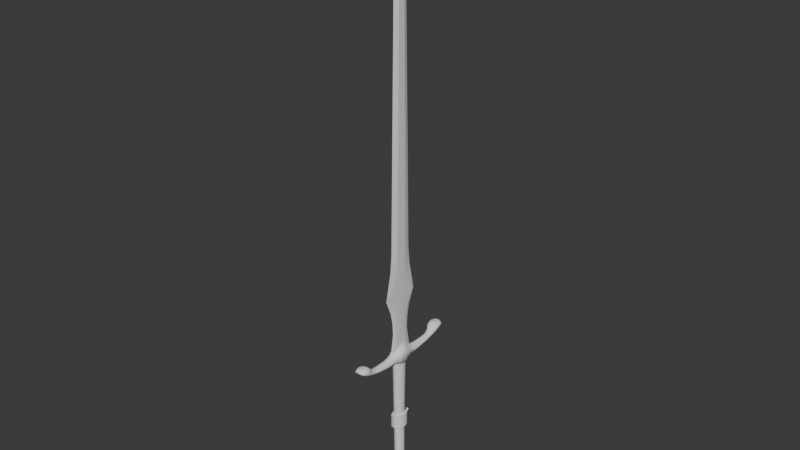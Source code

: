 # Source: sword.blend  (saved by Blender 4.0.36; exported with 4.5.12 LTS)
import bpy
from mathutils import Matrix  # noqa: F401  (used for matrix-valued properties, if any)

bpy.ops.wm.read_factory_settings(use_empty=True)
scene = bpy.context.scene
scene.name = 'Scene'

# ---- collections
col_collection = bpy.data.collections.new('Collection'); scene.collection.children.link(col_collection)

# ---- node groups
ng_auto_smooth = bpy.data.node_groups.new('Auto Smooth', 'GeometryNodeTree')
_s = ng_auto_smooth.interface.new_socket(name='Geometry', in_out='OUTPUT', socket_type='NodeSocketGeometry')
_s = ng_auto_smooth.interface.new_socket(name='Geometry', in_out='INPUT', socket_type='NodeSocketGeometry')
_s = ng_auto_smooth.interface.new_socket(name='Angle', in_out='INPUT', socket_type='NodeSocketFloat')
_s.subtype = 'ANGLE'
_s.min_value = 0.0
_s.max_value = 3.142
ng_auto_smooth.is_modifier = True
_N = ng_auto_smooth.nodes; _L = ng_auto_smooth.links
n0 = _N.new('NodeGroupOutput'); n0.name = 'Group Output'; n0.location = (480, -100)
n1 = _N.new('NodeGroupInput'); n1.name = 'Group Input'; n1.location = (-420, -300)
n2 = _N.new('NodeGroupInput'); n2.name = 'Group Input.001'; n2.location = (-60, -100)
n3 = _N.new('GeometryNodeSetShadeSmooth'); n3.name = 'Set Shade Smooth'; n3.location = (120, -100)
n3.domain = 'EDGE'
n4 = _N.new('GeometryNodeSetShadeSmooth'); n4.name = 'Set Shade Smooth.001'; n4.location = (300, -100)
n5 = _N.new('GeometryNodeInputMeshEdgeAngle'); n5.name = 'Edge Angle'; n5.location = (-420, -220)
n6 = _N.new('GeometryNodeInputEdgeSmooth'); n6.name = 'Is Edge Smooth'; n6.location = (-60, -160)
n7 = _N.new('GeometryNodeInputShadeSmooth'); n7.name = 'Is Face Smooth'; n7.location = (-240, -340)
n8 = _N.new('FunctionNodeBooleanMath'); n8.name = 'Boolean Math'; n8.location = (-60, -220)
n9 = _N.new('FunctionNodeCompare'); n9.name = 'Compare'; n9.location = (-240, -180)
n9.operation = 'LESS_EQUAL'
_L.new(n5.outputs[0], n9.inputs[0])
_L.new(n4.outputs[0], n0.inputs[0])
_L.new(n1.outputs[1], n9.inputs[1])
_L.new(n9.outputs[0], n8.inputs[0])
_L.new(n7.outputs[0], n8.inputs[1])
_L.new(n2.outputs[0], n3.inputs[0])
_L.new(n6.outputs[0], n3.inputs[1])
_L.new(n3.outputs[0], n4.inputs[0])
_L.new(n8.outputs[0], n3.inputs[2])
n0.is_active_output = True

# ---- world
world_world = bpy.data.worlds.new('World'); scene.world = world_world
world_world.use_nodes = True; world_world.node_tree.nodes.clear()
_N = world_world.node_tree.nodes; _L = world_world.node_tree.links
n0 = _N.new('ShaderNodeOutputWorld'); n0.name = 'World Output'; n0.location = (300, 300)
n1 = _N.new('ShaderNodeBackground'); n1.name = 'Background'; n1.location = (10, 300)
n1.inputs[0].default_value = (0.05088, 0.05088, 0.05088, 1.0)
_L.new(n1.outputs[0], n0.inputs[0])
n0.is_active_output = True
world_world.color = (0.05088, 0.05088, 0.05088)
world_world.use_sun_shadow = False
world_world.sun_shadow_jitter_overblur = 0.0

# ---- meshes
me_cylinder_001 = bpy.data.meshes.new('Cylinder.001')
me_cylinder_001.from_pydata([(-0.009634, -1.039e-08, 0.08082), (-0.009634, 3.54e-08, -0.222), (-0.004817, -0.01839, 0.08082), (-0.004817, -0.01168, -0.222), (0.004817, -0.01839, 0.08082), (0.004817, -0.01168, -0.222), (0.009634, -4.778e-09, 0.08082), (0.009634, 4.033e-08, -0.222), (0.004817, 0.01839, 0.08082), (0.004817, 0.01168, -0.222), (-0.004817, 0.01839, 0.08082), (-0.004817, 0.01168, -0.222), (0.004064, -1.511e-07, 1.006), (0.004064, -1.155e-08, 0.08174), (7.574e-08, 0.03577, 0.2538), (3.344e-07, 0.003473, 1.028), (0.004064, -1.435e-07, 0.9557), (0.004064, -3.294e-08, 0.2234), (0.004064, -4.213e-08, 0.2843), (0.004064, -4.8e-08, 0.3231), (0.004064, -2.782e-08, 0.1895), (0.004064, -1.968e-08, 0.1356), (0.0, -1.558e-07, 1.033), (0.004064, -2.375e-08, 0.1625), (0.004064, 0.001948, 1.006), (3.263e-07, 0.007731, 1.006), (2.062e-08, 0.03091, 0.08174), (0.004064, 0.01502, 0.08174), (0.002166, 0.02223, 0.2538), (0.004064, -3.753e-08, 0.2538), (0.004064, 0.0008254, 1.027), (0.004064, -1.544e-07, 1.028), (0.004064, 0.006527, 0.9557), (3.083e-07, 0.01583, 0.9557), (0.0007263, 0.03884, 0.2234), (6.457e-08, 0.04217, 0.2234), (8.691e-08, 0.02937, 0.2843), (0.002927, 0.01354, 0.2843), (1.002e-07, 0.026, 0.3231), (0.004064, 0.01227, 0.3231), (0.002181, 0.02086, 0.1895), (5.614e-08, 0.02874, 0.1895), (3.989e-08, 0.02205, 0.1356), (0.002435, 0.01494, 0.1356), (4.842e-08, 0.02333, 0.1625), (0.002233, 0.01554, 0.1625), (-0.004064, -1.527e-07, 1.006), (-0.004064, -1.313e-08, 0.08174), (-0.004064, -1.451e-07, 0.9557), (-0.004064, -3.452e-08, 0.2234), (-0.004064, -4.371e-08, 0.2843), (-0.004064, -4.958e-08, 0.3231), (-0.004064, -2.94e-08, 0.1895), (-0.004064, -2.127e-08, 0.1356), (-0.004064, -2.533e-08, 0.1625), (-0.004064, 0.001948, 1.006), (-0.004064, 0.01502, 0.08174), (-0.002166, 0.02223, 0.2538), (-0.004064, -3.912e-08, 0.2538), (-0.004064, 0.0008254, 1.027), (-0.004064, -1.56e-07, 1.028), (-0.004064, 0.006527, 0.9557), (-0.0007262, 0.03884, 0.2234), (-0.002927, 0.01354, 0.2843), (-0.004064, 0.01227, 0.3231), (-0.002181, 0.02086, 0.1895), (-0.002435, 0.01494, 0.1356), (-0.002233, 0.01554, 0.1625), (8.967e-08, -0.03577, 0.2538), (3.358e-07, -0.003473, 1.028), (0.004064, -0.001948, 1.006), (3.293e-07, -0.007731, 1.006), (3.265e-08, -0.03091, 0.08174), (0.004064, -0.01502, 0.08174), (0.002166, -0.02223, 0.2538), (0.004064, -0.0008257, 1.027), (0.004064, -0.006528, 0.9557), (3.145e-07, -0.01583, 0.9557), (0.0007263, -0.03884, 0.2234), (8.1e-08, -0.04217, 0.2234), (9.834e-08, -0.02937, 0.2843), (0.002927, -0.01354, 0.2843), (1.104e-07, -0.026, 0.3231), (0.004064, -0.01227, 0.3231), (0.002181, -0.02086, 0.1895), (6.733e-08, -0.02874, 0.1895), (4.848e-08, -0.02205, 0.1356), (0.002435, -0.01494, 0.1356), (5.75e-08, -0.02333, 0.1625), (0.002233, -0.01554, 0.1625), (-0.004064, -0.001948, 1.006), (-0.004064, -0.01502, 0.08174), (-0.002166, -0.02223, 0.2538), (-0.004064, -0.0008257, 1.027), (-0.004064, -0.006528, 0.9557), (-0.0007262, -0.03884, 0.2234), (-0.002927, -0.01354, 0.2843), (-0.004064, -0.01227, 0.3231), (-0.002181, -0.02086, 0.1895), (-0.002435, -0.01494, 0.1356), (-0.002233, -0.01554, 0.1625), (0.008802, 0.02592, 0.08081), (0.005395, 0.02592, 0.09043), (0.003409, 0.02592, 0.06834), (0.008802, 0.02592, 0.07259), (0.008829, 0.01296, 0.09686), (0.01401, 0.01296, 0.08665), (0.01308, 0.01296, 0.069), (0.007053, 0.01296, 0.06633), (0.01401, -1.159e-08, 0.09482), (0.008832, -1.433e-08, 0.1063), (0.008388, -8.403e-09, 0.06647), (0.01559, -7.384e-09, 0.06901), (0.00836, 0.07273, 0.07943), (0.003333, 0.07171, 0.08533), (0.003374, 0.07379, 0.07331), (0.007493, 0.07327, 0.07631), (0.008802, 0.04837, 0.07399), (0.00339, 0.04837, 0.06986), (0.003357, 0.04837, 0.08555), (0.008802, 0.04837, 0.0778), (0.003401, 0.03715, 0.06949), (0.008802, 0.03715, 0.07369), (1.327e-08, 0.1055, 0.1038), (0.003375, 0.03715, 0.08741), (0.008802, 0.03715, 0.07821), (1.269e-08, 0.1005, 0.09901), (0.008074, 0.09005, 0.08356), (0.00257, 0.0895, 0.08747), (0.002624, 0.09335, 0.07773), (0.008074, 0.09136, 0.08124), (1.132e-08, 0.09717, 0.0928), (1.846e-08, 0.04837, 0.08555), (1.107e-08, 0.0895, 0.08747), (0.01055, 0.1028, 0.09093), (0.005, 0.09717, 0.0928), (0.005068, 0.1135, 0.08654), (0.01055, 0.1086, 0.08856), (1.384e-08, 0.07171, 0.08533), (3.463e-08, -1.605e-08, 0.1063), (2.904e-08, 0.01296, 0.09686), (0.01234, 0.1072, 0.09938), (0.007348, 0.1005, 0.09901), (0.007415, 0.1304, 0.1007), (0.01234, 0.1228, 0.1002), (2.125e-08, 0.03715, 0.08741), (2.442e-08, 0.02592, 0.09043), (0.003587, 0.1055, 0.1038), (0.009198, 0.1122, 0.1042), (0.009198, 0.1179, 0.1045), (0.003656, 0.1253, 0.1049), (1.722e-08, 0.02592, 0.06834), (1.541e-08, 0.03715, 0.06949), (1.856e-08, 0.01296, 0.06472), (2.109e-08, -9.772e-09, 0.06472), (9.521e-09, 0.07379, 0.07331), (7.152e-09, 0.09335, 0.07773), (1.334e-08, 0.04837, 0.06986), (6.091e-09, 0.1135, 0.08654), (7.414e-09, 0.1304, 0.1007), (9.774e-09, 0.1253, 0.1049), (-0.008802, 0.02592, 0.08081), (-0.005394, 0.02592, 0.09043), (-0.003409, 0.02592, 0.06834), (-0.008802, 0.02592, 0.07259), (-0.008829, 0.01296, 0.09686), (-0.01401, 0.01296, 0.08665), (-0.01308, 0.01296, 0.069), (-0.007053, 0.01296, 0.06633), (-0.01401, -1.705e-08, 0.09482), (-0.008832, -1.777e-08, 0.1063), (-0.008388, -1.167e-08, 0.06647), (-0.01559, -1.346e-08, 0.06901), (-0.00836, 0.07273, 0.07943), (-0.003332, 0.07171, 0.08533), (-0.003374, 0.07379, 0.07331), (-0.007493, 0.07327, 0.07631), (-0.008802, 0.04837, 0.07399), (-0.00339, 0.04837, 0.06986), (-0.003357, 0.04837, 0.08555), (-0.008802, 0.04837, 0.0778), (-0.003401, 0.03715, 0.06949), (-0.008802, 0.03715, 0.07369), (-0.003375, 0.03715, 0.08741), (-0.008802, 0.03715, 0.07821), (-0.008074, 0.09005, 0.08356), (-0.00257, 0.0895, 0.08747), (-0.002624, 0.09335, 0.07773), (-0.008074, 0.09136, 0.08124), (-0.01055, 0.1028, 0.09093), (-0.005, 0.09717, 0.0928), (-0.005068, 0.1135, 0.08654), (-0.01055, 0.1086, 0.08856), (-0.01234, 0.1072, 0.09938), (-0.007348, 0.1005, 0.09901), (-0.007415, 0.1304, 0.1007), (-0.01234, 0.1228, 0.1002), (-0.003587, 0.1055, 0.1038), (-0.009198, 0.1122, 0.1042), (-0.009198, 0.1179, 0.1045), (-0.003656, 0.1253, 0.1049), (0.008802, -0.02592, 0.08081), (0.005395, -0.02592, 0.09043), (0.003409, -0.02592, 0.06834), (0.008802, -0.02592, 0.07259), (0.008829, -0.01296, 0.09686), (0.01401, -0.01296, 0.08665), (0.01308, -0.01296, 0.069), (0.007053, -0.01296, 0.06633), (0.00836, -0.07273, 0.07943), (0.003333, -0.07171, 0.08533), (0.003374, -0.07379, 0.07331), (0.007493, -0.07327, 0.07631), (0.008802, -0.04837, 0.07399), (0.00339, -0.04837, 0.06986), (0.003357, -0.04837, 0.08555), (0.008802, -0.04837, 0.0778), (0.003401, -0.03715, 0.06949), (0.008802, -0.03715, 0.07369), (5.437e-08, -0.1055, 0.1038), (0.003375, -0.03715, 0.08741), (0.008802, -0.03715, 0.07821), (5.183e-08, -0.1005, 0.09901), (0.008074, -0.09005, 0.08356), (0.00257, -0.0895, 0.08747), (0.002624, -0.09335, 0.07773), (0.008074, -0.09136, 0.08124), (4.916e-08, -0.09717, 0.0928), (3.729e-08, -0.04837, 0.08555), (4.593e-08, -0.0895, 0.08747), (0.01055, -0.1028, 0.09093), (0.005, -0.09717, 0.0928), (0.005068, -0.1135, 0.08654), (0.01055, -0.1086, 0.08856), (4.177e-08, -0.07171, 0.08533), (3.408e-08, -0.01296, 0.09686), (0.01234, -0.1072, 0.09938), (0.007348, -0.1005, 0.09901), (0.007415, -0.1304, 0.1007), (0.01234, -0.1228, 0.1002), (3.571e-08, -0.03715, 0.08741), (3.451e-08, -0.02592, 0.09043), (0.003587, -0.1055, 0.1038), (0.009198, -0.1122, 0.1042), (0.009198, -0.1179, 0.1045), (0.003656, -0.1253, 0.1049), (2.732e-08, -0.02592, 0.06834), (2.987e-08, -0.03715, 0.06949), (2.361e-08, -0.01296, 0.06472), (3.826e-08, -0.07379, 0.07331), (4.35e-08, -0.09335, 0.07773), (3.218e-08, -0.04837, 0.06986), (5.031e-08, -0.1135, 0.08654), (5.818e-08, -0.1304, 0.1007), (5.858e-08, -0.1253, 0.1049), (-0.008802, -0.02592, 0.08081), (-0.005394, -0.02592, 0.09043), (-0.003409, -0.02592, 0.06834), (-0.008802, -0.02592, 0.07259), (-0.008829, -0.01296, 0.09686), (-0.01401, -0.01296, 0.08665), (-0.01308, -0.01296, 0.069), (-0.007053, -0.01296, 0.06633), (-0.00836, -0.07273, 0.07943), (-0.003332, -0.07171, 0.08533), (-0.003374, -0.07379, 0.07331), (-0.007493, -0.07327, 0.07631), (-0.008802, -0.04837, 0.07399), (-0.00339, -0.04837, 0.06986), (-0.003357, -0.04837, 0.08555), (-0.008802, -0.04837, 0.0778), (-0.003401, -0.03715, 0.06949), (-0.008802, -0.03715, 0.07369), (-0.003375, -0.03715, 0.08741), (-0.008802, -0.03715, 0.07821), (-0.008074, -0.09005, 0.08356), (-0.00257, -0.0895, 0.08747), (-0.002624, -0.09335, 0.07773), (-0.008074, -0.09136, 0.08124), (-0.01055, -0.1028, 0.09093), (-0.005, -0.09717, 0.0928), (-0.005068, -0.1135, 0.08654), (-0.01055, -0.1086, 0.08856), (-0.01234, -0.1072, 0.09938), (-0.007348, -0.1005, 0.09901), (-0.007415, -0.1304, 0.1007), (-0.01234, -0.1228, 0.1002), (-0.003587, -0.1055, 0.1038), (-0.009198, -0.1122, 0.1042), (-0.009198, -0.1179, 0.1045), (-0.003656, -0.1253, 0.1049), (-0.01435, 1.357e-08, -0.0665), (-0.01435, 1.821e-08, -0.09727), (-0.007177, -0.0205, -0.0665), (-0.007177, -0.0205, -0.09727), (0.007177, -0.0205, -0.0665), (0.007177, -0.0205, -0.09727), (0.01435, 2.122e-08, -0.0665), (0.01435, 2.587e-08, -0.09727), (0.007177, 0.0205, -0.0665), (0.007177, 0.0205, -0.09727), (-0.007177, 0.0205, -0.0665), (-0.007177, 0.0205, -0.09727), (-0.0123, 3.665e-08, -0.2151), (-0.0123, 3.791e-08, -0.2235), (-0.00615, -0.01378, -0.2151), (-0.00615, -0.01378, -0.2235), (0.00615, -0.01378, -0.2151), (0.00615, -0.01378, -0.2235), (0.0123, 4.283e-08, -0.2151), (0.0123, 4.409e-08, -0.2235), (0.00615, 0.01378, -0.2151), (0.00615, 0.01378, -0.2235), (-0.00615, 0.01378, -0.2151), (-0.00615, 0.01378, -0.2235), (0.01708, 0.01657, -0.2485), (0.01195, 0.01088, -0.2297), (0.008103, 0.007449, -0.2215), (0.007704, 0.007577, -0.2675), (0.01333, 0.01282, -0.2613), (0.0161, 0.01559, -0.2549), (0.01534, 0.01492, -0.2387), (-8.899e-08, 4.124e-08, -0.2731), (0.00981, 4.23e-08, -0.2675), (0.01813, 4.298e-08, -0.2613), (0.02159, 4.27e-08, -0.2549), (0.02354, 4.16e-08, -0.2451), (0.01871, 3.924e-08, -0.2357), (0.01458, 3.706e-08, -0.2266), (0.00981, 3.535e-08, -0.2215), (-8.908e-08, 0.00981, -0.2675), (-8.867e-08, 0.01813, -0.2613), (-8.724e-08, 0.0214, -0.2549), (-8.442e-08, 0.02335, -0.2451), (-8.066e-08, 0.02014, -0.2355), (-7.686e-08, 0.01518, -0.2268), (-7.407e-08, 0.00981, -0.2215), (-7.152e-08, 3.314e-08, -0.2195), (-0.01708, 0.01657, -0.2485), (-0.01195, 0.01088, -0.2297), (-0.008103, 0.007449, -0.2215), (-0.007704, 0.007577, -0.2675), (-0.01333, 0.01282, -0.2613), (-0.0161, 0.01559, -0.2549), (-0.01534, 0.01492, -0.2387), (-0.00981, 3.848e-08, -0.2675), (-0.01813, 3.593e-08, -0.2613), (-0.02159, 3.429e-08, -0.2549), (-0.02354, 3.243e-08, -0.2451), (-0.01871, 3.195e-08, -0.2357), (-0.01458, 3.138e-08, -0.2266), (-0.00981, 3.153e-08, -0.2215), (0.01708, -0.01657, -0.2485), (0.01195, -0.01088, -0.2297), (0.008103, -0.007449, -0.2215), (0.007704, -0.007577, -0.2675), (0.01333, -0.01282, -0.2613), (0.0161, -0.01559, -0.2549), (0.01534, -0.01492, -0.2387), (-8.526e-08, -0.00981, -0.2675), (-8.161e-08, -0.01813, -0.2613), (-7.89e-08, -0.0214, -0.2549), (-7.533e-08, -0.02335, -0.2451), (-7.282e-08, -0.02014, -0.2355), (-7.095e-08, -0.01518, -0.2268), (-7.025e-08, -0.00981, -0.2215), (-0.01708, -0.01657, -0.2485), (-0.01195, -0.01088, -0.2297), (-0.008103, -0.007449, -0.2215), (-0.007704, -0.007577, -0.2675), (-0.01333, -0.01282, -0.2613), (-0.0161, -0.01559, -0.2549), (-0.01534, -0.01492, -0.2387)], [], [(0, 1, 3, 2), (2, 3, 5, 4), (4, 5, 7, 6), (6, 7, 9, 8), (8, 9, 11, 10), (10, 11, 1, 0), (18, 29, 28, 37), (16, 19, 39, 32), (12, 16, 32, 24), (21, 13, 27, 43), (37, 28, 14, 36), (17, 20, 40, 34), (19, 18, 37, 39), (20, 23, 45, 40), (31, 30, 15, 22), (29, 17, 34, 28), (24, 25, 15, 30), (23, 21, 43, 45), (12, 24, 30, 31), (43, 27, 26, 42), (24, 32, 33, 25), (28, 34, 35, 14), (39, 37, 36, 38), (32, 39, 38, 33), (34, 40, 41, 35), (45, 43, 42, 44), (40, 45, 44, 41), (50, 63, 57, 58), (48, 61, 64, 51), (46, 55, 61, 48), (53, 66, 56, 47), (63, 36, 14, 57), (49, 62, 65, 52), (51, 64, 63, 50), (52, 65, 67, 54), (60, 22, 15, 59), (58, 57, 62, 49), (55, 59, 15, 25), (54, 67, 66, 53), (46, 60, 59, 55), (66, 42, 26, 56), (55, 25, 33, 61), (57, 14, 35, 62), (64, 38, 36, 63), (61, 33, 38, 64), (62, 35, 41, 65), (67, 44, 42, 66), (65, 41, 44, 67), (18, 81, 74, 29), (16, 76, 83, 19), (12, 70, 76, 16), (21, 87, 73, 13), (81, 80, 68, 74), (17, 78, 84, 20), (19, 83, 81, 18), (20, 84, 89, 23), (31, 22, 69, 75), (29, 74, 78, 17), (70, 75, 69, 71), (23, 89, 87, 21), (12, 31, 75, 70), (87, 86, 72, 73), (70, 71, 77, 76), (74, 68, 79, 78), (83, 82, 80, 81), (76, 77, 82, 83), (78, 79, 85, 84), (89, 88, 86, 87), (84, 85, 88, 89), (50, 58, 92, 96), (48, 51, 97, 94), (46, 48, 94, 90), (53, 47, 91, 99), (96, 92, 68, 80), (49, 52, 98, 95), (51, 50, 96, 97), (52, 54, 100, 98), (60, 93, 69, 22), (58, 49, 95, 92), (90, 71, 69, 93), (54, 53, 99, 100), (46, 90, 93, 60), (99, 91, 72, 86), (90, 94, 77, 71), (92, 95, 79, 68), (97, 96, 80, 82), (94, 97, 82, 77), (95, 98, 85, 79), (100, 99, 86, 88), (98, 100, 88, 85), (140, 139, 110, 105), (101, 104, 122, 125), (154, 153, 108, 111), (109, 112, 107, 106), (138, 114, 128, 133), (132, 119, 114, 138), (145, 124, 119, 132), (125, 122, 117, 120), (133, 128, 135, 131), (153, 151, 103, 108), (146, 140, 105, 102), (106, 107, 104, 101), (131, 135, 142, 126), (113, 116, 130, 127), (120, 117, 116, 113), (126, 142, 147, 123), (127, 130, 137, 134), (141, 144, 149, 148), (134, 137, 144, 141), (102, 105, 106, 101), (108, 103, 104, 107), (111, 108, 107, 112), (105, 110, 109, 106), (122, 104, 103, 121), (120, 113, 114, 119), (116, 117, 118, 115), (125, 120, 119, 124), (117, 122, 121, 118), (101, 125, 124, 102), (130, 116, 115, 129), (113, 127, 128, 114), (137, 130, 129, 136), (136, 158, 159, 143), (143, 159, 160, 150), (144, 137, 136, 143), (134, 141, 142, 135), (143, 150, 149, 144), (147, 142, 141, 148), (146, 102, 124, 145), (129, 156, 158, 136), (115, 155, 156, 129), (103, 151, 152, 121), (118, 157, 155, 115), (121, 152, 157, 118), (147, 150, 160, 123), (150, 147, 148, 149), (128, 127, 134, 135), (140, 165, 170, 139), (161, 184, 182, 164), (154, 171, 168, 153), (169, 166, 167, 172), (138, 133, 186, 174), (132, 138, 174, 179), (145, 132, 179, 183), (184, 180, 177, 182), (133, 131, 190, 186), (153, 168, 163, 151), (146, 162, 165, 140), (166, 161, 164, 167), (131, 126, 194, 190), (173, 185, 188, 176), (180, 173, 176, 177), (126, 123, 197, 194), (185, 189, 192, 188), (193, 198, 199, 196), (189, 193, 196, 192), (162, 161, 166, 165), (168, 167, 164, 163), (171, 172, 167, 168), (165, 166, 169, 170), (182, 181, 163, 164), (180, 179, 174, 173), (176, 175, 178, 177), (184, 183, 179, 180), (177, 178, 181, 182), (161, 162, 183, 184), (188, 187, 175, 176), (173, 174, 186, 185), (192, 191, 187, 188), (191, 195, 159, 158), (195, 200, 160, 159), (196, 195, 191, 192), (189, 190, 194, 193), (195, 196, 199, 200), (197, 198, 193, 194), (146, 145, 183, 162), (187, 191, 158, 156), (175, 187, 156, 155), (163, 181, 152, 151), (178, 175, 155, 157), (181, 178, 157, 152), (197, 123, 160, 200), (200, 199, 198, 197), (186, 190, 189, 185), (235, 205, 110, 139), (201, 221, 218, 204), (154, 111, 208, 248), (109, 206, 207, 112), (234, 229, 224, 210), (228, 234, 210, 215), (240, 228, 215, 220), (221, 216, 213, 218), (229, 227, 231, 224), (248, 208, 203, 246), (241, 202, 205, 235), (206, 201, 204, 207), (227, 222, 237, 231), (209, 223, 226, 212), (216, 209, 212, 213), (222, 219, 242, 237), (223, 230, 233, 226), (236, 243, 244, 239), (230, 236, 239, 233), (202, 201, 206, 205), (208, 207, 204, 203), (111, 112, 207, 208), (205, 206, 109, 110), (218, 217, 203, 204), (216, 215, 210, 209), (212, 211, 214, 213), (221, 220, 215, 216), (213, 214, 217, 218), (201, 202, 220, 221), (226, 225, 211, 212), (209, 210, 224, 223), (233, 232, 225, 226), (232, 238, 253, 252), (238, 245, 254, 253), (239, 238, 232, 233), (230, 231, 237, 236), (238, 239, 244, 245), (242, 243, 236, 237), (241, 240, 220, 202), (225, 232, 252, 250), (211, 225, 250, 249), (203, 217, 247, 246), (214, 211, 249, 251), (217, 214, 251, 247), (242, 219, 254, 245), (245, 244, 243, 242), (224, 231, 230, 223), (235, 139, 170, 259), (255, 258, 272, 274), (154, 248, 262, 171), (169, 172, 261, 260), (234, 264, 276, 229), (228, 269, 264, 234), (240, 273, 269, 228), (274, 272, 267, 270), (229, 276, 280, 227), (248, 246, 257, 262), (241, 235, 259, 256), (260, 261, 258, 255), (227, 280, 284, 222), (263, 266, 278, 275), (270, 267, 266, 263), (222, 284, 287, 219), (275, 278, 282, 279), (283, 286, 289, 288), (279, 282, 286, 283), (256, 259, 260, 255), (262, 257, 258, 261), (171, 262, 261, 172), (259, 170, 169, 260), (272, 258, 257, 271), (270, 263, 264, 269), (266, 267, 268, 265), (274, 270, 269, 273), (267, 272, 271, 268), (255, 274, 273, 256), (278, 266, 265, 277), (263, 275, 276, 264), (282, 278, 277, 281), (281, 252, 253, 285), (285, 253, 254, 290), (286, 282, 281, 285), (279, 283, 284, 280), (285, 290, 289, 286), (287, 284, 283, 288), (241, 256, 273, 240), (277, 250, 252, 281), (265, 249, 250, 277), (257, 246, 247, 271), (268, 251, 249, 265), (271, 247, 251, 268), (287, 290, 254, 219), (290, 287, 288, 289), (276, 275, 279, 280), (291, 292, 294, 293), (293, 294, 296, 295), (295, 296, 298, 297), (297, 298, 300, 299), (294, 292, 302, 300, 298, 296), (299, 300, 302, 301), (301, 302, 292, 291), (291, 293, 295, 297, 299, 301), (303, 304, 306, 305), (305, 306, 308, 307), (307, 308, 310, 309), (309, 310, 312, 311), (306, 304, 314, 312, 310, 308), (311, 312, 314, 313), (313, 314, 304, 303), (303, 305, 307, 309, 311, 313), (326, 325, 320, 315), (324, 323, 318, 319), (327, 326, 315, 321), (325, 324, 319, 320), (328, 327, 321, 316), (321, 315, 333, 334), (320, 319, 331, 332), (323, 322, 318), (337, 329, 317, 336), (316, 321, 334, 335), (315, 320, 332, 333), (319, 318, 330, 331), (317, 316, 335, 336), (329, 328, 316, 317), (318, 322, 330), (348, 338, 343, 347), (346, 342, 341, 345), (349, 344, 338, 348), (347, 343, 342, 346), (350, 339, 344, 349), (344, 334, 333, 338), (343, 332, 331, 342), (345, 341, 322), (337, 336, 340, 351), (339, 335, 334, 344), (338, 333, 332, 343), (342, 331, 330, 341), (340, 336, 335, 339), (351, 340, 339, 350), (341, 330, 322), (326, 352, 357, 325), (324, 356, 355, 323), (327, 358, 352, 326), (325, 357, 356, 324), (328, 353, 358, 327), (358, 363, 362, 352), (357, 361, 360, 356), (323, 355, 322), (337, 365, 354, 329), (353, 364, 363, 358), (352, 362, 361, 357), (356, 360, 359, 355), (354, 365, 364, 353), (329, 354, 353, 328), (355, 359, 322), (348, 347, 371, 366), (346, 345, 369, 370), (349, 348, 366, 372), (347, 346, 370, 371), (350, 349, 372, 367), (372, 366, 362, 363), (371, 370, 360, 361), (345, 322, 369), (337, 351, 368, 365), (367, 372, 363, 364), (366, 371, 361, 362), (370, 369, 359, 360), (368, 367, 364, 365), (351, 350, 367, 368), (369, 322, 359)])
me_cylinder_001.polygons.foreach_set('use_smooth', [1, 1, 1, 1, 1, 1, 1, 1, 1, 1, 1, 1, 1, 1, 1, 1, 1, 1, 1, 1, 1, 1, 1, 1, 1, 1, 1, 1, 1, 1, 1, 1, 1, 1, 1, 1, 1, 1, 1, 1, 1, 1, 1, 1, 1, 1, 1, 1, 1, 1, 1, 1, 1, 1, 1, 1, 1, 1, 1, 1, 1, 1, 1, 1, 1, 1, 1, 1, 1, 1, 1, 1, 1, 1, 1, 1, 1, 1, 1, 1, 1, 1, 1, 1, 1, 1, 1, 1, 1, 1, 1, 1, 1, 1, 1, 1, 1, 1, 1, 1, 1, 1, 1, 1, 1, 1, 1, 1, 1, 1, 1, 1, 1, 1, 1, 1, 1, 1, 1, 1, 1, 1, 1, 1, 1, 1, 1, 1, 1, 1, 1, 1, 1, 1, 1, 1, 1, 1, 1, 1, 1, 1, 1, 1, 1, 1, 1, 1, 1, 1, 1, 1, 1, 1, 1, 1, 1, 1, 1, 1, 1, 1, 1, 1, 1, 1, 1, 1, 1, 1, 1, 1, 1, 1, 1, 1, 1, 1, 1, 1, 1, 1, 1, 1, 1, 1, 1, 1, 1, 1, 1, 1, 1, 1, 1, 1, 1, 1, 1, 1, 1, 1, 1, 1, 1, 1, 1, 1, 1, 1, 1, 1, 1, 1, 1, 1, 1, 1, 1, 1, 1, 1, 1, 1, 1, 1, 1, 1, 1, 1, 1, 1, 1, 1, 1, 1, 1, 1, 1, 1, 1, 1, 1, 1, 1, 1, 1, 1, 1, 1, 1, 1, 1, 1, 1, 1, 1, 1, 1, 1, 1, 1, 1, 1, 1, 1, 1, 1, 1, 1, 1, 1, 1, 1, 1, 1, 1, 1, 1, 1, 1, 1, 0, 1, 1, 0, 1, 1, 1, 1, 0, 1, 1, 0, 1, 1, 1, 1, 1, 1, 1, 1, 1, 1, 1, 1, 1, 1, 1, 1, 1, 1, 1, 1, 1, 1, 1, 1, 1, 1, 1, 1, 1, 1, 1, 1, 1, 1, 1, 1, 1, 1, 1, 1, 1, 1, 1, 1, 1, 1, 1, 1, 1, 1, 1, 1, 1, 1, 1, 1, 1, 1, 1, 1])
_k = set([(0, 2), (0, 10), (1, 3), (1, 11), (2, 4), (3, 5), (4, 6), (5, 7), (6, 8), (7, 9), (8, 10), (9, 11), (14, 35), (14, 36), (15, 22), (15, 25), (22, 69), (24, 30), (24, 32), (25, 33), (26, 42), (27, 43), (28, 34), (28, 37), (32, 39), (33, 38), (34, 40), (35, 41), (36, 38), (37, 39), (40, 45), (41, 44), (42, 44), (43, 45), (55, 59), (55, 61), (56, 66), (57, 62), (57, 63), (61, 64), (62, 65), (63, 64), (65, 67), (66, 67), (68, 79), (68, 80), (69, 71), (70, 75), (70, 76), (71, 77), (72, 86), (73, 87), (74, 78), (74, 81), (76, 83), (77, 82), (78, 84), (79, 85), (80, 82), (81, 83), (84, 89), (85, 88), (86, 88), (87, 89), (90, 93), (90, 94), (91, 99), (92, 95), (92, 96), (94, 97), (95, 98), (96, 97), (98, 100), (99, 100), (291, 293), (291, 301), (292, 294), (292, 302), (293, 295), (294, 296), (295, 297), (296, 298), (297, 299), (298, 300), (299, 301), (300, 302), (303, 305), (303, 313), (304, 306), (304, 314), (305, 307), (306, 308), (307, 309), (308, 310), (309, 311), (310, 312), (311, 313), (312, 314), (315, 326), (315, 333), (326, 352), (333, 338), (338, 348), (348, 366), (352, 362), (362, 366)])
me_cylinder_001.attributes.new('sharp_edge', 'BOOLEAN', 'EDGE').data.foreach_set('value', [ (min(e.vertices), max(e.vertices)) in _k for e in me_cylinder_001.edges])
_uv = me_cylinder_001.uv_layers.new(name='UVMap')
_uv.uv.foreach_set('vector', [1.0, 0.5, 1.0, 1.0, 0.8333, 1.0, 0.8333, 0.5, 0.8333, 0.5, 0.8333, 1.0, 0.6667, 1.0, 0.6667, 0.5, 0.6667, 0.5, 0.6667, 1.0, 0.5, 1.0, 0.5, 0.5, 0.5, 0.5, 0.5, 1.0, 0.3333, 1.0, 0.3333, 0.5, 0.3333, 0.5, 0.3333, 1.0, 0.1667, 1.0, 0.1667, 0.5, 0.1667, 0.5, 0.1667, 1.0, -8.941e-08, 1.0, -8.941e-08, 0.5, 0.5682, 0.75, 0.5767, 0.75, 0.5767, 0.9172, 0.5682, 0.8984, 0.3798, 0.75, 0.5573, 0.75, 0.5573, 0.9582, 0.3798, 0.9315, 0.375, 0.75, 0.3798, 0.75, 0.3798, 0.9315, 0.375, 0.8592, 0.6099, 0.75, 0.625, 0.75, 0.625, 0.9645, 0.6099, 0.9706, 0.5682, 0.8984, 0.5767, 0.9172, 0.5767, 1.0, 0.5682, 1.0, 0.5853, 0.75, 0.5948, 0.75, 0.5948, 0.9796, 0.5853, 0.9958, 0.5573, 0.75, 0.5682, 0.75, 0.5682, 0.8984, 0.5573, 0.9582, 0.5948, 0.75, 0.6023, 0.75, 0.6023, 0.9556, 0.5948, 0.9796, 0.375, 0.75, 0.375, 0.8592, 0.4188, 0.1603, 0.0, 0.0, 0.5767, 0.75, 0.5853, 0.75, 0.5853, 0.9958, 0.5767, 0.9172, 0.375, 0.0, 0.375, 0.1159, 0.4188, 0.1603, 0.375, 0.0, 0.6023, 0.75, 0.6099, 0.75, 0.6099, 0.9706, 0.6023, 0.9556, 0.375, 0.75, 0.375, 0.8592, 0.375, 0.8592, 0.375, 0.75, 0.6099, 0.04748, 0.6237, 0.0, 0.625, 0.1159, 0.6099, 0.1159, 0.375, 0.0, 0.3794, 0.0, 0.3798, 0.1159, 0.375, 0.1159, 0.5767, 0.9172, 0.5853, 0.9958, 0.5853, 1.0, 0.5767, 1.0, 0.5573, 0.9582, 0.5682, 0.8984, 0.5682, 1.0, 0.5573, 1.0, 0.3798, 0.0, 0.5571, 0.0, 0.5573, 0.1159, 0.3798, 0.1159, 0.5853, 0.9958, 0.5948, 0.9796, 0.5948, 1.0, 0.5853, 1.0, 0.6023, 0.9556, 0.6099, 0.9706, 0.6099, 1.0, 0.6023, 1.0, 0.5956, 0.05488, 0.6025, 0.04669, 0.6023, 0.1159, 0.5948, 0.1159, 0.5682, 0.75, 0.5682, 0.8984, 0.5767, 0.9172, 0.5767, 0.75, 0.3798, 0.75, 0.3798, 0.9315, 0.5573, 0.9582, 0.5573, 0.75, 0.375, 0.75, 0.375, 0.8592, 0.3798, 0.9315, 0.3798, 0.75, 0.6099, 0.75, 0.6099, 0.9706, 0.625, 0.9645, 0.625, 0.75, 0.5682, 0.8984, 0.5682, 1.0, 0.5767, 1.0, 0.5767, 0.9172, 0.5853, 0.75, 0.5853, 0.9958, 0.5948, 0.9796, 0.5948, 0.75, 0.5573, 0.75, 0.5573, 0.9582, 0.5682, 0.8984, 0.5682, 0.75, 0.5948, 0.75, 0.5948, 0.9796, 0.6023, 0.9556, 0.6023, 0.75, 0.375, 0.75, 0.0, 0.0, 0.4188, 0.1603, 0.375, 0.8592, 0.5767, 0.75, 0.5767, 0.9172, 0.5853, 0.9958, 0.5853, 0.75, 0.375, 0.0, 0.375, 0.0, 0.4188, 0.1603, 0.375, 0.1159, 0.6023, 0.75, 0.6023, 0.9556, 0.6099, 0.9706, 0.6099, 0.75, 0.375, 0.75, 0.375, 0.75, 0.375, 0.8592, 0.375, 0.8592, 0.6099, 0.04748, 0.6099, 0.1159, 0.625, 0.1159, 0.6237, 0.0, 0.375, 0.0, 0.375, 0.1159, 0.3798, 0.1159, 0.3794, 0.0, 0.5767, 0.9172, 0.5767, 1.0, 0.5853, 1.0, 0.5853, 0.9958, 0.5573, 0.9582, 0.5573, 1.0, 0.5682, 1.0, 0.5682, 0.8984, 0.3798, 0.0, 0.3798, 0.1159, 0.5573, 0.1159, 0.5571, 0.0, 0.5853, 0.9958, 0.5853, 1.0, 0.5948, 1.0, 0.5948, 0.9796, 0.6023, 0.9556, 0.6023, 1.0, 0.6099, 1.0, 0.6099, 0.9706, 0.5956, 0.05488, 0.5948, 0.1159, 0.6023, 0.1159, 0.6025, 0.04669, 0.5682, 0.75, 0.5682, 0.8984, 0.5767, 0.9172, 0.5767, 0.75, 0.3798, 0.75, 0.3798, 0.9315, 0.5573, 0.9582, 0.5573, 0.75, 0.375, 0.75, 0.375, 0.8592, 0.3798, 0.9315, 0.3798, 0.75, 0.6099, 0.75, 0.6099, 0.9706, 0.625, 0.9645, 0.625, 0.75, 0.5682, 0.8984, 0.5682, 1.0, 0.5767, 1.0, 0.5767, 0.9172, 0.5853, 0.75, 0.5853, 0.9958, 0.5948, 0.9796, 0.5948, 0.75, 0.5573, 0.75, 0.5573, 0.9582, 0.5682, 0.8984, 0.5682, 0.75, 0.5948, 0.75, 0.5948, 0.9796, 0.6023, 0.9556, 0.6023, 0.75, 0.375, 0.75, 0.0, 0.0, 0.4188, 0.1603, 0.375, 0.8592, 0.5767, 0.75, 0.5767, 0.9172, 0.5853, 0.9958, 0.5853, 0.75, 0.375, 0.0, 0.375, 0.0, 0.4188, 0.1603, 0.375, 0.1159, 0.6023, 0.75, 0.6023, 0.9556, 0.6099, 0.9706, 0.6099, 0.75, 0.375, 0.75, 0.375, 0.75, 0.375, 0.8592, 0.375, 0.8592, 0.6099, 0.04748, 0.6099, 0.1159, 0.625, 0.1159, 0.6237, 0.0, 0.375, 0.0, 0.375, 0.1159, 0.3798, 0.1159, 0.3794, 0.0, 0.5767, 0.9172, 0.5767, 1.0, 0.5853, 1.0, 0.5853, 0.9958, 0.5573, 0.9582, 0.5573, 1.0, 0.5682, 1.0, 0.5682, 0.8984, 0.3798, 0.0, 0.3798, 0.1159, 0.5573, 0.1159, 0.5571, 0.0, 0.5853, 0.9958, 0.5853, 1.0, 0.5948, 1.0, 0.5948, 0.9796, 0.6023, 0.9556, 0.6023, 1.0, 0.6099, 1.0, 0.6099, 0.9706, 0.5956, 0.05488, 0.5948, 0.1159, 0.6023, 0.1159, 0.6025, 0.04669, 0.5682, 0.75, 0.5767, 0.75, 0.5767, 0.9172, 0.5682, 0.8984, 0.3798, 0.75, 0.5573, 0.75, 0.5573, 0.9582, 0.3798, 0.9315, 0.375, 0.75, 0.3798, 0.75, 0.3798, 0.9315, 0.375, 0.8592, 0.6099, 0.75, 0.625, 0.75, 0.625, 0.9645, 0.6099, 0.9706, 0.5682, 0.8984, 0.5767, 0.9172, 0.5767, 1.0, 0.5682, 1.0, 0.5853, 0.75, 0.5948, 0.75, 0.5948, 0.9796, 0.5853, 0.9958, 0.5573, 0.75, 0.5682, 0.75, 0.5682, 0.8984, 0.5573, 0.9582, 0.5948, 0.75, 0.6023, 0.75, 0.6023, 0.9556, 0.5948, 0.9796, 0.375, 0.75, 0.375, 0.8592, 0.4188, 0.1603, 0.0, 0.0, 0.5767, 0.75, 0.5853, 0.75, 0.5853, 0.9958, 0.5767, 0.9172, 0.375, 0.0, 0.375, 0.1159, 0.4188, 0.1603, 0.375, 0.0, 0.6023, 0.75, 0.6099, 0.75, 0.6099, 0.9706, 0.6023, 0.9556, 0.375, 0.75, 0.375, 0.8592, 0.375, 0.8592, 0.375, 0.75, 0.6099, 0.04748, 0.6237, 0.0, 0.625, 0.1159, 0.6099, 0.1159, 0.375, 0.0, 0.3794, 0.0, 0.3798, 0.1159, 0.375, 0.1159, 0.5767, 0.9172, 0.5853, 0.9958, 0.5853, 1.0, 0.5767, 1.0, 0.5573, 0.9582, 0.5682, 0.8984, 0.5682, 1.0, 0.5573, 1.0, 0.3798, 0.0, 0.5571, 0.0, 0.5573, 0.1159, 0.3798, 0.1159, 0.5853, 0.9958, 0.5948, 0.9796, 0.5948, 1.0, 0.5853, 1.0, 0.6023, 0.9556, 0.6099, 0.9706, 0.6099, 1.0, 0.6023, 1.0, 0.5956, 0.05488, 0.6025, 0.04669, 0.6023, 0.1159, 0.5948, 0.1159, 0.1875, 0.625, 0.25, 0.625, 0.25, 0.6726, 0.1875, 0.6726, 0.4839, 1.0, 0.5768, 1.0, 0.5663, 1.0, 0.5033, 1.0, 0.75, 0.625, 0.8125, 0.625, 0.8133, 0.7269, 0.75, 0.7441, 0.4438, 0.875, 0.5992, 0.875, 0.5917, 0.9375, 0.4544, 0.9375, 0.125, 0.625, 0.125, 0.6717, 0.125, 0.664, 0.125, 0.625, 0.125, 0.625, 0.125, 0.6721, 0.125, 0.6717, 0.125, 0.625, 0.125, 0.625, 0.125, 0.6723, 0.125, 0.6721, 0.125, 0.625, 0.5033, 1.0, 0.5663, 1.0, 0.5591, 1.0, 0.4985, 1.0, 0.125, 0.625, 0.125, 0.664, 0.125, 0.6838, 0.125, 0.625, 0.8125, 0.625, 0.875, 0.625, 0.875, 0.6728, 0.8133, 0.7269, 0.125, 0.625, 0.1875, 0.625, 0.1875, 0.6726, 0.125, 0.6725, 0.4544, 0.9375, 0.5917, 0.9375, 0.5768, 1.0, 0.4839, 1.0, 0.125, 0.625, 0.125, 0.6838, 0.125, 0.6993, 0.125, 0.625, 0.4976, 1.0, 0.5627, 1.0, 0.5439, 1.0, 0.4903, 1.0, 0.4985, 1.0, 0.5591, 1.0, 0.5627, 1.0, 0.4976, 1.0, 0.125, 0.625, 0.125, 0.6993, 0.125, 0.6732, 0.125, 0.625, 0.4903, 1.0, 0.5439, 1.0, 0.5554, 1.0, 0.4734, 1.0, 0.4311, 1.0, 0.5619, 1.0, 0.5307, 1.0, 0.4592, 1.0, 0.4734, 1.0, 0.5554, 1.0, 0.5619, 1.0, 0.4311, 1.0, 0.375, 1.0, 0.375, 0.9375, 0.4544, 0.9375, 0.4839, 1.0, 0.6125, 0.9375, 0.625, 1.0, 0.5768, 1.0, 0.5917, 0.9375, 0.6145, 0.875, 0.6125, 0.9375, 0.5917, 0.9375, 0.5992, 0.875, 0.375, 0.9375, 0.375, 0.875, 0.4438, 0.875, 0.4544, 0.9375, 0.5663, 1.0, 0.5768, 1.0, 0.625, 1.0, 0.625, 1.0, 0.4985, 1.0, 0.4976, 1.0, 0.375, 1.0, 0.375, 1.0, 0.5627, 1.0, 0.5591, 1.0, 0.625, 1.0, 0.625, 1.0, 0.5033, 1.0, 0.4985, 1.0, 0.375, 1.0, 0.375, 1.0, 0.5591, 1.0, 0.5663, 1.0, 0.625, 1.0, 0.625, 1.0, 0.4839, 1.0, 0.5033, 1.0, 0.375, 1.0, 0.375, 1.0, 0.5439, 1.0, 0.5627, 1.0, 0.625, 1.0, 0.625, 1.0, 0.4976, 1.0, 0.4903, 1.0, 0.375, 1.0, 0.375, 1.0, 0.5554, 1.0, 0.5439, 1.0, 0.625, 1.0, 0.625, 1.0, 0.875, 0.6846, 0.875, 0.625, 0.875, 0.625, 0.875, 0.6999, 0.875, 0.6999, 0.875, 0.625, 0.875, 0.625, 0.875, 0.6741, 0.5619, 1.0, 0.5554, 1.0, 0.625, 1.0, 0.625, 1.0, 0.4734, 1.0, 0.4311, 1.0, 0.375, 1.0, 0.375, 1.0, 0.625, 1.0, 0.625, 1.0, 0.5307, 1.0, 0.5619, 1.0, 0.375, 1.0, 0.375, 1.0, 0.4311, 1.0, 0.4592, 1.0, 0.125, 0.625, 0.125, 0.6725, 0.125, 0.6723, 0.125, 0.625, 0.875, 0.6649, 0.875, 0.625, 0.875, 0.625, 0.875, 0.6846, 0.875, 0.6723, 0.875, 0.625, 0.875, 0.625, 0.875, 0.6649, 0.875, 0.6728, 0.875, 0.625, 0.875, 0.625, 0.875, 0.6727, 0.875, 0.6725, 0.875, 0.625, 0.875, 0.625, 0.875, 0.6723, 0.875, 0.6727, 0.875, 0.625, 0.875, 0.625, 0.875, 0.6725, 0.125, 0.6732, 0.875, 0.6741, 0.875, 0.625, 0.125, 0.625, 0.875, 0.6741, 0.125, 0.6732, 0.4592, 1.0, 0.5307, 1.0, 0.125, 0.664, 0.4903, 1.0, 0.4734, 1.0, 0.125, 0.6838, 0.1875, 0.625, 0.1875, 0.6726, 0.25, 0.6726, 0.25, 0.625, 0.4839, 1.0, 0.5033, 1.0, 0.5663, 1.0, 0.5768, 1.0, 0.75, 0.625, 0.75, 0.7441, 0.8133, 0.7269, 0.8125, 0.625, 0.4438, 0.875, 0.4544, 0.9375, 0.5917, 0.9375, 0.5992, 0.875, 0.125, 0.625, 0.125, 0.625, 0.125, 0.664, 0.125, 0.6717, 0.125, 0.625, 0.125, 0.625, 0.125, 0.6717, 0.125, 0.6721, 0.125, 0.625, 0.125, 0.625, 0.125, 0.6721, 0.125, 0.6723, 0.5033, 1.0, 0.4985, 1.0, 0.5591, 1.0, 0.5663, 1.0, 0.125, 0.625, 0.125, 0.625, 0.125, 0.6838, 0.125, 0.664, 0.8125, 0.625, 0.8133, 0.7269, 0.875, 0.6728, 0.875, 0.625, 0.125, 0.625, 0.125, 0.6725, 0.1875, 0.6726, 0.1875, 0.625, 0.4544, 0.9375, 0.4839, 1.0, 0.5768, 1.0, 0.5917, 0.9375, 0.125, 0.625, 0.125, 0.625, 0.125, 0.6993, 0.125, 0.6838, 0.4976, 1.0, 0.4903, 1.0, 0.5439, 1.0, 0.5627, 1.0, 0.4985, 1.0, 0.4976, 1.0, 0.5627, 1.0, 0.5591, 1.0, 0.125, 0.625, 0.125, 0.625, 0.125, 0.6732, 0.125, 0.6993, 0.4903, 1.0, 0.4734, 1.0, 0.5554, 1.0, 0.5439, 1.0, 0.4311, 1.0, 0.4592, 1.0, 0.5307, 1.0, 0.5619, 1.0, 0.4734, 1.0, 0.4311, 1.0, 0.5619, 1.0, 0.5554, 1.0, 0.375, 1.0, 0.4839, 1.0, 0.4544, 0.9375, 0.375, 0.9375, 0.6125, 0.9375, 0.5917, 0.9375, 0.5768, 1.0, 0.625, 1.0, 0.6145, 0.875, 0.5992, 0.875, 0.5917, 0.9375, 0.6125, 0.9375, 0.375, 0.9375, 0.4544, 0.9375, 0.4438, 0.875, 0.375, 0.875, 0.5663, 1.0, 0.625, 1.0, 0.625, 1.0, 0.5768, 1.0, 0.4985, 1.0, 0.375, 1.0, 0.375, 1.0, 0.4976, 1.0, 0.5627, 1.0, 0.625, 1.0, 0.625, 1.0, 0.5591, 1.0, 0.5033, 1.0, 0.375, 1.0, 0.375, 1.0, 0.4985, 1.0, 0.5591, 1.0, 0.625, 1.0, 0.625, 1.0, 0.5663, 1.0, 0.4839, 1.0, 0.375, 1.0, 0.375, 1.0, 0.5033, 1.0, 0.5439, 1.0, 0.625, 1.0, 0.625, 1.0, 0.5627, 1.0, 0.4976, 1.0, 0.375, 1.0, 0.375, 1.0, 0.4903, 1.0, 0.5554, 1.0, 0.625, 1.0, 0.625, 1.0, 0.5439, 1.0, 0.875, 0.6846, 0.875, 0.6999, 0.875, 0.625, 0.875, 0.625, 0.875, 0.6999, 0.875, 0.6741, 0.875, 0.625, 0.875, 0.625, 0.5619, 1.0, 0.625, 1.0, 0.625, 1.0, 0.5554, 1.0, 0.4734, 1.0, 0.375, 1.0, 0.375, 1.0, 0.4311, 1.0, 0.625, 1.0, 0.5619, 1.0, 0.5307, 1.0, 0.625, 1.0, 0.375, 1.0, 0.4592, 1.0, 0.4311, 1.0, 0.375, 1.0, 0.125, 0.625, 0.125, 0.625, 0.125, 0.6723, 0.125, 0.6725, 0.875, 0.6649, 0.875, 0.6846, 0.875, 0.625, 0.875, 0.625, 0.875, 0.6723, 0.875, 0.6649, 0.875, 0.625, 0.875, 0.625, 0.875, 0.6728, 0.875, 0.6727, 0.875, 0.625, 0.875, 0.625, 0.875, 0.6725, 0.875, 0.6723, 0.875, 0.625, 0.875, 0.625, 0.875, 0.6727, 0.875, 0.6725, 0.875, 0.625, 0.875, 0.625, 0.125, 0.6732, 0.125, 0.625, 0.875, 0.625, 0.875, 0.6741, 0.875, 0.6741, 0.5307, 1.0, 0.4592, 1.0, 0.125, 0.6732, 0.125, 0.664, 0.125, 0.6838, 0.4734, 1.0, 0.4903, 1.0, 0.1875, 0.625, 0.1875, 0.6726, 0.25, 0.6726, 0.25, 0.625, 0.4839, 1.0, 0.5033, 1.0, 0.5663, 1.0, 0.5768, 1.0, 0.75, 0.625, 0.75, 0.7441, 0.8133, 0.7269, 0.8125, 0.625, 0.4438, 0.875, 0.4544, 0.9375, 0.5917, 0.9375, 0.5992, 0.875, 0.125, 0.625, 0.125, 0.625, 0.125, 0.664, 0.125, 0.6717, 0.125, 0.625, 0.125, 0.625, 0.125, 0.6717, 0.125, 0.6721, 0.125, 0.625, 0.125, 0.625, 0.125, 0.6721, 0.125, 0.6723, 0.5033, 1.0, 0.4985, 1.0, 0.5591, 1.0, 0.5663, 1.0, 0.125, 0.625, 0.125, 0.625, 0.125, 0.6838, 0.125, 0.664, 0.8125, 0.625, 0.8133, 0.7269, 0.875, 0.6728, 0.875, 0.625, 0.125, 0.625, 0.125, 0.6725, 0.1875, 0.6726, 0.1875, 0.625, 0.4544, 0.9375, 0.4839, 1.0, 0.5768, 1.0, 0.5917, 0.9375, 0.125, 0.625, 0.125, 0.625, 0.125, 0.6993, 0.125, 0.6838, 0.4976, 1.0, 0.4903, 1.0, 0.5439, 1.0, 0.5627, 1.0, 0.4985, 1.0, 0.4976, 1.0, 0.5627, 1.0, 0.5591, 1.0, 0.125, 0.625, 0.125, 0.625, 0.125, 0.6732, 0.125, 0.6993, 0.4903, 1.0, 0.4734, 1.0, 0.5554, 1.0, 0.5439, 1.0, 0.4311, 1.0, 0.4592, 1.0, 0.5307, 1.0, 0.5619, 1.0, 0.4734, 1.0, 0.4311, 1.0, 0.5619, 1.0, 0.5554, 1.0, 0.375, 1.0, 0.4839, 1.0, 0.4544, 0.9375, 0.375, 0.9375, 0.6125, 0.9375, 0.5917, 0.9375, 0.5768, 1.0, 0.625, 1.0, 0.6145, 0.875, 0.5992, 0.875, 0.5917, 0.9375, 0.6125, 0.9375, 0.375, 0.9375, 0.4544, 0.9375, 0.4438, 0.875, 0.375, 0.875, 0.5663, 1.0, 0.625, 1.0, 0.625, 1.0, 0.5768, 1.0, 0.4985, 1.0, 0.375, 1.0, 0.375, 1.0, 0.4976, 1.0, 0.5627, 1.0, 0.625, 1.0, 0.625, 1.0, 0.5591, 1.0, 0.5033, 1.0, 0.375, 1.0, 0.375, 1.0, 0.4985, 1.0, 0.5591, 1.0, 0.625, 1.0, 0.625, 1.0, 0.5663, 1.0, 0.4839, 1.0, 0.375, 1.0, 0.375, 1.0, 0.5033, 1.0, 0.5439, 1.0, 0.625, 1.0, 0.625, 1.0, 0.5627, 1.0, 0.4976, 1.0, 0.375, 1.0, 0.375, 1.0, 0.4903, 1.0, 0.5554, 1.0, 0.625, 1.0, 0.625, 1.0, 0.5439, 1.0, 0.875, 0.6846, 0.875, 0.6999, 0.875, 0.625, 0.875, 0.625, 0.875, 0.6999, 0.875, 0.6741, 0.875, 0.625, 0.875, 0.625, 0.5619, 1.0, 0.625, 1.0, 0.625, 1.0, 0.5554, 1.0, 0.4734, 1.0, 0.375, 1.0, 0.375, 1.0, 0.4311, 1.0, 0.625, 1.0, 0.5619, 1.0, 0.5307, 1.0, 0.625, 1.0, 0.375, 1.0, 0.4592, 1.0, 0.4311, 1.0, 0.375, 1.0, 0.125, 0.625, 0.125, 0.625, 0.125, 0.6723, 0.125, 0.6725, 0.875, 0.6649, 0.875, 0.6846, 0.875, 0.625, 0.875, 0.625, 0.875, 0.6723, 0.875, 0.6649, 0.875, 0.625, 0.875, 0.625, 0.875, 0.6728, 0.875, 0.6727, 0.875, 0.625, 0.875, 0.625, 0.875, 0.6725, 0.875, 0.6723, 0.875, 0.625, 0.875, 0.625, 0.875, 0.6727, 0.875, 0.6725, 0.875, 0.625, 0.875, 0.625, 0.125, 0.6732, 0.125, 0.625, 0.875, 0.625, 0.875, 0.6741, 0.875, 0.6741, 0.5307, 1.0, 0.4592, 1.0, 0.125, 0.6732, 0.125, 0.664, 0.125, 0.6838, 0.4734, 1.0, 0.4903, 1.0, 0.1875, 0.625, 0.25, 0.625, 0.25, 0.6726, 0.1875, 0.6726, 0.4839, 1.0, 0.5768, 1.0, 0.5663, 1.0, 0.5033, 1.0, 0.75, 0.625, 0.8125, 0.625, 0.8133, 0.7269, 0.75, 0.7441, 0.4438, 0.875, 0.5992, 0.875, 0.5917, 0.9375, 0.4544, 0.9375, 0.125, 0.625, 0.125, 0.6717, 0.125, 0.664, 0.125, 0.625, 0.125, 0.625, 0.125, 0.6721, 0.125, 0.6717, 0.125, 0.625, 0.125, 0.625, 0.125, 0.6723, 0.125, 0.6721, 0.125, 0.625, 0.5033, 1.0, 0.5663, 1.0, 0.5591, 1.0, 0.4985, 1.0, 0.125, 0.625, 0.125, 0.664, 0.125, 0.6838, 0.125, 0.625, 0.8125, 0.625, 0.875, 0.625, 0.875, 0.6728, 0.8133, 0.7269, 0.125, 0.625, 0.1875, 0.625, 0.1875, 0.6726, 0.125, 0.6725, 0.4544, 0.9375, 0.5917, 0.9375, 0.5768, 1.0, 0.4839, 1.0, 0.125, 0.625, 0.125, 0.6838, 0.125, 0.6993, 0.125, 0.625, 0.4976, 1.0, 0.5627, 1.0, 0.5439, 1.0, 0.4903, 1.0, 0.4985, 1.0, 0.5591, 1.0, 0.5627, 1.0, 0.4976, 1.0, 0.125, 0.625, 0.125, 0.6993, 0.125, 0.6732, 0.125, 0.625, 0.4903, 1.0, 0.5439, 1.0, 0.5554, 1.0, 0.4734, 1.0, 0.4311, 1.0, 0.5619, 1.0, 0.5307, 1.0, 0.4592, 1.0, 0.4734, 1.0, 0.5554, 1.0, 0.5619, 1.0, 0.4311, 1.0, 0.375, 1.0, 0.375, 0.9375, 0.4544, 0.9375, 0.4839, 1.0, 0.6125, 0.9375, 0.625, 1.0, 0.5768, 1.0, 0.5917, 0.9375, 0.6145, 0.875, 0.6125, 0.9375, 0.5917, 0.9375, 0.5992, 0.875, 0.375, 0.9375, 0.375, 0.875, 0.4438, 0.875, 0.4544, 0.9375, 0.5663, 1.0, 0.5768, 1.0, 0.625, 1.0, 0.625, 1.0, 0.4985, 1.0, 0.4976, 1.0, 0.375, 1.0, 0.375, 1.0, 0.5627, 1.0, 0.5591, 1.0, 0.625, 1.0, 0.625, 1.0, 0.5033, 1.0, 0.4985, 1.0, 0.375, 1.0, 0.375, 1.0, 0.5591, 1.0, 0.5663, 1.0, 0.625, 1.0, 0.625, 1.0, 0.4839, 1.0, 0.5033, 1.0, 0.375, 1.0, 0.375, 1.0, 0.5439, 1.0, 0.5627, 1.0, 0.625, 1.0, 0.625, 1.0, 0.4976, 1.0, 0.4903, 1.0, 0.375, 1.0, 0.375, 1.0, 0.5554, 1.0, 0.5439, 1.0, 0.625, 1.0, 0.625, 1.0, 0.875, 0.6846, 0.875, 0.625, 0.875, 0.625, 0.875, 0.6999, 0.875, 0.6999, 0.875, 0.625, 0.875, 0.625, 0.875, 0.6741, 0.5619, 1.0, 0.5554, 1.0, 0.625, 1.0, 0.625, 1.0, 0.4734, 1.0, 0.4311, 1.0, 0.375, 1.0, 0.375, 1.0, 0.625, 1.0, 0.625, 1.0, 0.5307, 1.0, 0.5619, 1.0, 0.375, 1.0, 0.375, 1.0, 0.4311, 1.0, 0.4592, 1.0, 0.125, 0.625, 0.125, 0.6725, 0.125, 0.6723, 0.125, 0.625, 0.875, 0.6649, 0.875, 0.625, 0.875, 0.625, 0.875, 0.6846, 0.875, 0.6723, 0.875, 0.625, 0.875, 0.625, 0.875, 0.6649, 0.875, 0.6728, 0.875, 0.625, 0.875, 0.625, 0.875, 0.6727, 0.875, 0.6725, 0.875, 0.625, 0.875, 0.625, 0.875, 0.6723, 0.875, 0.6727, 0.875, 0.625, 0.875, 0.625, 0.875, 0.6725, 0.125, 0.6732, 0.875, 0.6741, 0.875, 0.625, 0.125, 0.625, 0.875, 0.6741, 0.125, 0.6732, 0.4592, 1.0, 0.5307, 1.0, 0.125, 0.664, 0.4903, 1.0, 0.4734, 1.0, 0.125, 0.6838, 1.0, 0.5, 1.0, 1.0, 0.8333, 1.0, 0.8333, 0.5, 0.8333, 0.5, 0.8333, 1.0, 0.6667, 1.0, 0.6667, 0.5, 0.6667, 0.5, 0.6667, 1.0, 0.5, 1.0, 0.5, 0.5, 0.5, 0.5, 0.5, 1.0, 0.3333, 1.0, 0.3333, 0.5, 0.4578, 0.37, 0.25, 0.49, 0.04215, 0.37, 0.04215, 0.13, 0.25, 0.01, 0.4578, 0.13, 0.3333, 0.5, 0.3333, 1.0, 0.1667, 1.0, 0.1667, 0.5, 0.1667, 0.5, 0.1667, 1.0, -8.941e-08, 1.0, -8.941e-08, 0.5, 0.75, 0.49, 0.9578, 0.37, 0.9578, 0.13, 0.75, 0.01, 0.5422, 0.13, 0.5422, 0.37, 1.0, 0.5, 1.0, 1.0, 0.8333, 1.0, 0.8333, 0.5, 0.8333, 0.5, 0.8333, 1.0, 0.6667, 1.0, 0.6667, 0.5, 0.6667, 0.5, 0.6667, 1.0, 0.5, 1.0, 0.5, 0.5, 0.5, 0.5, 0.5, 1.0, 0.3333, 1.0, 0.3333, 0.5, 0.4578, 0.37, 0.25, 0.49, 0.04215, 0.37, 0.04215, 0.13, 0.25, 0.01, 0.4578, 0.13, 0.3333, 0.5, 0.3333, 1.0, 0.1667, 1.0, 0.1667, 0.5, 0.1667, 0.5, 0.1667, 1.0, -8.941e-08, 1.0, -8.941e-08, 0.5, 0.75, 0.49, 0.9578, 0.37, 0.9578, 0.13, 0.75, 0.01, 0.5422, 0.13, 0.5422, 0.37, 0.25, 0.5, 0.25, 0.625, 0.125, 0.625, 0.125, 0.5, 0.25, 0.75, 0.25, 0.875, 0.125, 0.875, 0.125, 0.75, 0.25, 0.375, 0.25, 0.5, 0.125, 0.5, 0.125, 0.4069, 0.25, 0.625, 0.25, 0.75, 0.125, 0.75, 0.125, 0.625, 0.25, 0.25, 0.25, 0.375, 0.125, 0.4069, 0.125, 0.286, 0.125, 0.4069, 0.125, 0.5, 0.0, 0.5, 0.0, 0.375, 0.125, 0.625, 0.125, 0.75, 0.0, 0.75, 0.0, 0.625, 0.25, 0.875, 0.125, 1.0, 0.125, 0.875, 0.125, 0.0, 0.25, 0.125, 0.125, 0.125, 2.98e-08, 0.125, 0.125, 0.286, 0.125, 0.4069, 0.0, 0.375, 0.0, 0.25, 0.125, 0.5, 0.125, 0.625, 0.0, 0.625, 0.0, 0.5, 0.125, 0.75, 0.125, 0.875, 2.98e-08, 0.875, 0.0, 0.75, 0.125, 0.125, 0.125, 0.286, 0.0, 0.25, 2.98e-08, 0.125, 0.25, 0.125, 0.25, 0.25, 0.125, 0.286, 0.125, 0.125, 0.125, 0.875, 0.125, 1.0, 2.98e-08, 0.875, 0.25, 0.5, 0.125, 0.5, 0.125, 0.625, 0.25, 0.625, 0.25, 0.75, 0.125, 0.75, 0.125, 0.875, 0.25, 0.875, 0.25, 0.375, 0.125, 0.4069, 0.125, 0.5, 0.25, 0.5, 0.25, 0.625, 0.125, 0.625, 0.125, 0.75, 0.25, 0.75, 0.25, 0.25, 0.125, 0.286, 0.125, 0.4069, 0.25, 0.375, 0.125, 0.4069, 0.0, 0.375, 0.0, 0.5, 0.125, 0.5, 0.125, 0.625, 0.0, 0.625, 0.0, 0.75, 0.125, 0.75, 0.25, 0.875, 0.125, 0.875, 0.125, 1.0, 0.125, 0.0, 2.98e-08, 0.125, 0.125, 0.125, 0.25, 0.125, 0.125, 0.286, 0.0, 0.25, 0.0, 0.375, 0.125, 0.4069, 0.125, 0.5, 0.0, 0.5, 0.0, 0.625, 0.125, 0.625, 0.125, 0.75, 0.0, 0.75, 2.98e-08, 0.875, 0.125, 0.875, 0.125, 0.125, 2.98e-08, 0.125, 0.0, 0.25, 0.125, 0.286, 0.25, 0.125, 0.125, 0.125, 0.125, 0.286, 0.25, 0.25, 0.125, 0.875, 2.98e-08, 0.875, 0.125, 1.0, 0.25, 0.5, 0.125, 0.5, 0.125, 0.625, 0.25, 0.625, 0.25, 0.75, 0.125, 0.75, 0.125, 0.875, 0.25, 0.875, 0.25, 0.375, 0.125, 0.4069, 0.125, 0.5, 0.25, 0.5, 0.25, 0.625, 0.125, 0.625, 0.125, 0.75, 0.25, 0.75, 0.25, 0.25, 0.125, 0.286, 0.125, 0.4069, 0.25, 0.375, 0.125, 0.4069, 0.0, 0.375, 0.0, 0.5, 0.125, 0.5, 0.125, 0.625, 0.0, 0.625, 0.0, 0.75, 0.125, 0.75, 0.25, 0.875, 0.125, 0.875, 0.125, 1.0, 0.125, 0.0, 2.98e-08, 0.125, 0.125, 0.125, 0.25, 0.125, 0.125, 0.286, 0.0, 0.25, 0.0, 0.375, 0.125, 0.4069, 0.125, 0.5, 0.0, 0.5, 0.0, 0.625, 0.125, 0.625, 0.125, 0.75, 0.0, 0.75, 2.98e-08, 0.875, 0.125, 0.875, 0.125, 0.125, 2.98e-08, 0.125, 0.0, 0.25, 0.125, 0.286, 0.25, 0.125, 0.125, 0.125, 0.125, 0.286, 0.25, 0.25, 0.125, 0.875, 2.98e-08, 0.875, 0.125, 1.0, 0.25, 0.5, 0.25, 0.625, 0.125, 0.625, 0.125, 0.5, 0.25, 0.75, 0.25, 0.875, 0.125, 0.875, 0.125, 0.75, 0.25, 0.375, 0.25, 0.5, 0.125, 0.5, 0.125, 0.4069, 0.25, 0.625, 0.25, 0.75, 0.125, 0.75, 0.125, 0.625, 0.25, 0.25, 0.25, 0.375, 0.125, 0.4069, 0.125, 0.286, 0.125, 0.4069, 0.125, 0.5, 0.0, 0.5, 0.0, 0.375, 0.125, 0.625, 0.125, 0.75, 0.0, 0.75, 0.0, 0.625, 0.25, 0.875, 0.125, 1.0, 0.125, 0.875, 0.125, 0.0, 0.25, 0.125, 0.125, 0.125, 2.98e-08, 0.125, 0.125, 0.286, 0.125, 0.4069, 0.0, 0.375, 0.0, 0.25, 0.125, 0.5, 0.125, 0.625, 0.0, 0.625, 0.0, 0.5, 0.125, 0.75, 0.125, 0.875, 2.98e-08, 0.875, 0.0, 0.75, 0.125, 0.125, 0.125, 0.286, 0.0, 0.25, 2.98e-08, 0.125, 0.25, 0.125, 0.25, 0.25, 0.125, 0.286, 0.125, 0.125, 0.125, 0.875, 0.125, 1.0, 2.98e-08, 0.875])
_ca = me_cylinder_001.color_attributes.new('Col', 'BYTE_COLOR', 'CORNER')
_ca.data.foreach_set('color', [0.02519, 0.0185, 0.0331, 1.0, 0.06301, 0.04374, 0.09084, 1.0, 0.07619, 0.04667, 0.09084, 1.0, 0.08866, 0.05781, 0.09084, 1.0, 0.08866, 0.05781, 0.09084, 1.0, 0.07619, 0.04667, 0.09084, 1.0, 0.0648, 0.04374, 0.09084, 1.0, 0.06301, 0.04374, 0.09084, 1.0, 0.06301, 0.04374, 0.09084, 1.0, 0.0648, 0.04374, 0.09084, 1.0, 0.08866, 0.05781, 0.08866, 1.0, 0.07819, 0.06125, 0.1095, 1.0, 0.07819, 0.06125, 0.1095, 1.0, 0.08866, 0.05781, 0.08866, 1.0, 0.06663, 0.04374, 0.09084, 1.0, 0.1384, 0.1195, 0.1845, 1.0, 0.1384, 0.1195, 0.1845, 1.0, 0.06663, 0.04374, 0.09084, 1.0, 0.0648, 0.04374, 0.09084, 1.0, 0.09084, 0.06125, 0.09531, 1.0, 0.09084, 0.06125, 0.09531, 1.0, 0.0648, 0.04374, 0.09084, 1.0, 0.06301, 0.04374, 0.09084, 1.0, 0.02519, 0.0185, 0.0331, 1.0, 0.4793, 0.491, 0.6038, 1.0, 0.4793, 0.491, 0.6038, 1.0, 0.4793, 0.491, 0.6038, 1.0, 0.4793, 0.491, 0.6038, 1.0, 0.4793, 0.491, 0.6038, 1.0, 0.4793, 0.491, 0.6038, 1.0, 0.4793, 0.491, 0.6038, 1.0, 0.4793, 0.491, 0.6038, 1.0, 0.4793, 0.491, 0.6038, 1.0, 0.4793, 0.491, 0.6038, 1.0, 0.4793, 0.491, 0.6038, 1.0, 0.4793, 0.491, 0.6038, 1.0, 0.4793, 0.491, 0.6038, 1.0, 0.09084, 0.07421, 0.1248, 1.0, 0.1529, 0.1384, 0.2016, 1.0, 0.4793, 0.491, 0.6038, 1.0, 0.4793, 0.491, 0.6038, 1.0, 0.4793, 0.491, 0.6038, 1.0, 0.0, 1.0, 0.7682, 1.0, 0.0, 1.0, 0.7682, 1.0, 0.4793, 0.491, 0.6038, 1.0, 0.4793, 0.491, 0.6038, 1.0, 0.4793, 0.491, 0.6038, 1.0, 0.4793, 0.491, 0.6038, 1.0, 0.4793, 0.491, 0.6038, 1.0, 0.4793, 0.491, 0.6038, 1.0, 0.4793, 0.491, 0.6038, 1.0, 0.4793, 0.491, 0.6038, 1.0, 0.4793, 0.491, 0.6038, 1.0, 0.4793, 0.491, 0.6038, 1.0, 0.4793, 0.491, 0.6038, 1.0, 0.4793, 0.491, 0.6038, 1.0, 0.4793, 0.491, 0.6038, 1.0, 0.4793, 0.491, 0.6038, 1.0, 0.0, 1.0, 0.7682, 1.0, 0.0, 1.0, 0.7682, 1.0, 0.4793, 0.491, 0.6038, 1.0, 0.4793, 0.491, 0.6038, 1.0, 0.4793, 0.491, 0.6038, 1.0, 0.4793, 0.491, 0.6038, 1.0, 0.4793, 0.491, 0.6038, 1.0, 0.0, 1.0, 0.7682, 1.0, 0.0, 1.0, 0.7682, 1.0, 0.4793, 0.491, 0.6038, 1.0, 0.4793, 0.491, 0.6038, 1.0, 0.4793, 0.491, 0.6038, 1.0, 0.4793, 0.491, 0.6038, 1.0, 0.4793, 0.491, 0.6038, 1.0, 0.4793, 0.491, 0.6038, 1.0, 0.4793, 0.491, 0.6038, 1.0, 0.4793, 0.491, 0.6038, 1.0, 0.4793, 0.491, 0.6038, 1.0, 0.4793, 0.491, 0.6038, 1.0, 0.1529, 0.1384, 0.2016, 1.0, 0.0, 1.0, 0.7682, 1.0, 0.0, 1.0, 0.7682, 1.0, 0.4793, 0.491, 0.6038, 1.0, 0.4793, 0.491, 0.6038, 1.0, 0.0, 1.0, 0.7682, 1.0, 0.0, 1.0, 0.7682, 1.0, 0.4793, 0.491, 0.6038, 1.0, 0.4793, 0.491, 0.6038, 1.0, 0.0, 1.0, 0.7682, 1.0, 0.0, 1.0, 0.7682, 1.0, 0.4793, 0.491, 0.6038, 1.0, 0.4793, 0.491, 0.6038, 1.0, 0.0, 1.0, 0.7682, 1.0, 0.0, 1.0, 0.7682, 1.0, 0.4793, 0.491, 0.6038, 1.0, 0.4793, 0.491, 0.6038, 1.0, 0.0, 1.0, 0.7682, 1.0, 0.0, 1.0, 0.7682, 1.0, 0.4793, 0.491, 0.6038, 1.0, 0.4793, 0.491, 0.6038, 1.0, 0.0, 1.0, 0.7682, 1.0, 0.0, 1.0, 0.7682, 1.0, 0.4793, 0.491, 0.6038, 1.0, 0.4793, 0.491, 0.6038, 1.0, 0.0, 1.0, 0.7682, 1.0, 0.0, 1.0, 0.7682, 1.0, 0.4793, 0.491, 0.6038, 1.0, 0.4793, 0.491, 0.6038, 1.0, 0.0, 1.0, 0.7682, 1.0, 0.0, 1.0, 0.7682, 1.0, 0.4793, 0.491, 0.6038, 1.0, 0.4793, 0.491, 0.6038, 1.0, 0.4793, 0.491, 0.6038, 1.0, 0.4793, 0.491, 0.6038, 1.0, 0.4969, 0.5089, 0.6105, 1.0, 0.5029, 0.5089, 0.6105, 1.0, 0.4793, 0.491, 0.6038, 1.0, 0.4793, 0.491, 0.6038, 1.0, 0.6654, 0.6724, 0.7454, 1.0, 0.6654, 0.6724, 0.7454, 1.0, 0.5029, 0.5089, 0.6105, 1.0, 0.4969, 0.5089, 0.6105, 1.0, 0.4793, 0.491, 0.6038, 1.0, 0.4793, 0.491, 0.6038, 1.0, 0.08438, 0.05951, 0.1022, 1.0, 0.02519, 0.0185, 0.0331, 1.0, 0.4793, 0.491, 0.6038, 1.0, 0.0, 1.0, 0.7682, 1.0, 0.0, 1.0, 0.7682, 1.0, 0.4793, 0.491, 0.6038, 1.0, 0.4793, 0.491, 0.6038, 1.0, 0.4793, 0.491, 0.6038, 1.0, 0.4793, 0.491, 0.6038, 1.0, 0.4793, 0.491, 0.6038, 1.0, 0.4793, 0.491, 0.6038, 1.0, 0.4793, 0.491, 0.6038, 1.0, 0.4793, 0.491, 0.6038, 1.0, 0.4793, 0.491, 0.6038, 1.0, 0.4793, 0.491, 0.6038, 1.0, 0.4793, 0.491, 0.6038, 1.0, 0.4793, 0.491, 0.6038, 1.0, 0.4793, 0.491, 0.6038, 1.0, 0.7682, 0.7682, 0.8148, 1.0, 0.0, 1.0, 0.7682, 1.0, 0.0, 1.0, 0.7682, 1.0, 0.7605, 0.7682, 0.8148, 1.0, 0.4793, 0.491, 0.6038, 1.0, 0.4793, 0.491, 0.6038, 1.0, 0.4793, 0.491, 0.6038, 1.0, 0.4793, 0.491, 0.6038, 1.0, 0.6654, 0.6724, 0.7454, 1.0, 0.7605, 0.7682, 0.8148, 1.0, 0.0, 1.0, 0.7682, 1.0, 0.0, 1.0, 0.7682, 1.0, 0.4793, 0.491, 0.6038, 1.0, 0.4793, 0.491, 0.6038, 1.0, 0.4793, 0.491, 0.6038, 1.0, 0.4793, 0.491, 0.6038, 1.0, 0.6654, 0.6724, 0.7454, 1.0, 0.7682, 0.7682, 0.8148, 1.0, 0.7605, 0.7682, 0.8148, 1.0, 0.6654, 0.6724, 0.7454, 1.0, 0.4793, 0.491, 0.6038, 1.0, 0.0, 1.0, 0.7682, 1.0, 0.0, 1.0, 0.7682, 1.0, 0.08438, 0.05951, 0.1022, 1.0, 0.6654, 0.6724, 0.7454, 1.0, 0.0, 1.0, 0.7682, 1.0, 0.0, 1.0, 0.7682, 1.0, 0.5029, 0.5089, 0.6105, 1.0, 0.4793, 0.491, 0.6038, 1.0, 0.0, 1.0, 0.7682, 1.0, 0.0, 1.0, 0.7682, 1.0, 0.4793, 0.491, 0.6038, 1.0, 0.4793, 0.491, 0.6038, 1.0, 0.0, 1.0, 0.7682, 1.0, 0.0, 1.0, 0.7682, 1.0, 0.4793, 0.491, 0.6038, 1.0, 0.5029, 0.5089, 0.6105, 1.0, 0.0, 1.0, 0.7682, 1.0, 0.0, 1.0, 0.7682, 1.0, 0.4793, 0.491, 0.6038, 1.0, 0.4793, 0.491, 0.6038, 1.0, 0.0, 1.0, 0.7682, 1.0, 0.0, 1.0, 0.7682, 1.0, 0.4793, 0.491, 0.6038, 1.0, 0.4793, 0.491, 0.6038, 1.0, 0.0, 1.0, 0.7682, 1.0, 0.0, 1.0, 0.7682, 1.0, 0.4793, 0.491, 0.6038, 1.0, 0.4793, 0.491, 0.6038, 1.0, 0.0, 1.0, 0.7682, 1.0, 0.0, 1.0, 0.7682, 1.0, 0.4793, 0.491, 0.6038, 1.0, 0.4793, 0.491, 0.6038, 1.0, 0.4793, 0.491, 0.6038, 1.0, 0.4793, 0.491, 0.6038, 1.0, 0.4793, 0.491, 0.6038, 1.0, 0.4793, 0.491, 0.6038, 1.0, 0.4793, 0.491, 0.6038, 1.0, 0.4793, 0.491, 0.6038, 1.0, 0.4793, 0.491, 0.6038, 1.0, 0.4793, 0.491, 0.6038, 1.0, 0.4793, 0.491, 0.6038, 1.0, 0.4793, 0.491, 0.6038, 1.0, 0.4793, 0.491, 0.6038, 1.0, 0.4793, 0.491, 0.6038, 1.0, 0.4793, 0.491, 0.6038, 1.0, 0.06301, 0.04374, 0.09084, 1.0, 0.09084, 0.07421, 0.1248, 1.0, 0.4793, 0.491, 0.6038, 1.0, 0.0, 1.0, 0.7682, 1.0, 0.0, 1.0, 0.7682, 1.0, 0.4793, 0.491, 0.6038, 1.0, 0.4793, 0.491, 0.6038, 1.0, 0.4793, 0.491, 0.6038, 1.0, 0.4793, 0.491, 0.6038, 1.0, 0.4793, 0.491, 0.6038, 1.0, 0.4793, 0.491, 0.6038, 1.0, 0.4793, 0.491, 0.6038, 1.0, 0.4793, 0.491, 0.6038, 1.0, 0.4793, 0.491, 0.6038, 1.0, 0.4793, 0.491, 0.6038, 1.0, 0.4793, 0.491, 0.6038, 1.0, 0.4793, 0.491, 0.6038, 1.0, 0.4793, 0.491, 0.6038, 1.0, 0.4793, 0.491, 0.6038, 1.0, 0.0, 1.0, 0.7682, 1.0, 0.0, 1.0, 0.7682, 1.0, 0.4793, 0.491, 0.6038, 1.0, 0.4793, 0.491, 0.6038, 1.0, 0.4793, 0.491, 0.6038, 1.0, 0.4793, 0.491, 0.6038, 1.0, 0.4793, 0.491, 0.6038, 1.0, 0.4793, 0.491, 0.6038, 1.0, 0.4793, 0.491, 0.6038, 1.0, 0.0, 1.0, 0.7682, 1.0, 0.0, 1.0, 0.7682, 1.0, 0.4793, 0.491, 0.6038, 1.0, 0.4793, 0.491, 0.6038, 1.0, 0.4793, 0.491, 0.6038, 1.0, 0.4793, 0.491, 0.6038, 1.0, 0.4793, 0.491, 0.6038, 1.0, 0.4793, 0.491, 0.6038, 1.0, 0.4793, 0.491, 0.6038, 1.0, 0.4793, 0.491, 0.6038, 1.0, 0.4793, 0.491, 0.6038, 1.0, 0.0, 1.0, 0.7682, 1.0, 0.0, 1.0, 0.7682, 1.0, 0.06301, 0.04374, 0.09084, 1.0, 0.4793, 0.491, 0.6038, 1.0, 0.0, 1.0, 0.7682, 1.0, 0.0, 1.0, 0.7682, 1.0, 0.4793, 0.491, 0.6038, 1.0, 0.4793, 0.491, 0.6038, 1.0, 0.0, 1.0, 0.7682, 1.0, 0.0, 1.0, 0.7682, 1.0, 0.4793, 0.491, 0.6038, 1.0, 0.4793, 0.491, 0.6038, 1.0, 0.0, 1.0, 0.7682, 1.0, 0.0, 1.0, 0.7682, 1.0, 0.4793, 0.491, 0.6038, 1.0, 0.4793, 0.491, 0.6038, 1.0, 0.0, 1.0, 0.7682, 1.0, 0.0, 1.0, 0.7682, 1.0, 0.4793, 0.491, 0.6038, 1.0, 0.4793, 0.491, 0.6038, 1.0, 0.0, 1.0, 0.7682, 1.0, 0.0, 1.0, 0.7682, 1.0, 0.4793, 0.491, 0.6038, 1.0, 0.4793, 0.491, 0.6038, 1.0, 0.0, 1.0, 0.7682, 1.0, 0.0, 1.0, 0.7682, 1.0, 0.4793, 0.491, 0.6038, 1.0, 0.4793, 0.491, 0.6038, 1.0, 0.0, 1.0, 0.7682, 1.0, 0.0, 1.0, 0.7682, 1.0, 0.4793, 0.491, 0.6038, 1.0, 0.4793, 0.491, 0.6038, 1.0, 0.4793, 0.491, 0.6038, 1.0, 0.4793, 0.491, 0.6038, 1.0, 0.4793, 0.491, 0.6038, 1.0, 0.4969, 0.5089, 0.6105, 1.0, 0.4793, 0.491, 0.6038, 1.0, 0.4793, 0.491, 0.6038, 1.0, 0.4969, 0.5089, 0.6105, 1.0, 0.6654, 0.6724, 0.7454, 1.0, 0.4969, 0.5089, 0.6105, 1.0, 0.4969, 0.5089, 0.6105, 1.0, 0.6654, 0.6724, 0.7454, 1.0, 0.4793, 0.491, 0.6038, 1.0, 0.02519, 0.0185, 0.0331, 1.0, 0.07421, 0.05127, 0.09306, 1.0, 0.4793, 0.491, 0.6038, 1.0, 0.4793, 0.491, 0.6038, 1.0, 0.4793, 0.491, 0.6038, 1.0, 0.0, 1.0, 0.7682, 1.0, 0.0, 1.0, 0.7682, 1.0, 0.4793, 0.491, 0.6038, 1.0, 0.4793, 0.491, 0.6038, 1.0, 0.4793, 0.491, 0.6038, 1.0, 0.4793, 0.491, 0.6038, 1.0, 0.4793, 0.491, 0.6038, 1.0, 0.4793, 0.491, 0.6038, 1.0, 0.4793, 0.491, 0.6038, 1.0, 0.4793, 0.491, 0.6038, 1.0, 0.4793, 0.491, 0.6038, 1.0, 0.4793, 0.491, 0.6038, 1.0, 0.4793, 0.491, 0.6038, 1.0, 0.4793, 0.491, 0.6038, 1.0, 0.7682, 0.7682, 0.8148, 1.0, 0.7605, 0.7682, 0.8148, 1.0, 0.0, 1.0, 0.7682, 1.0, 0.0, 1.0, 0.7682, 1.0, 0.4793, 0.491, 0.6038, 1.0, 0.4793, 0.491, 0.6038, 1.0, 0.4793, 0.491, 0.6038, 1.0, 0.4793, 0.491, 0.6038, 1.0, 0.6654, 0.6724, 0.7454, 1.0, 0.0, 1.0, 0.7682, 1.0, 0.0, 1.0, 0.7682, 1.0, 0.7605, 0.7682, 0.8148, 1.0, 0.4793, 0.491, 0.6038, 1.0, 0.4793, 0.491, 0.6038, 1.0, 0.4793, 0.491, 0.6038, 1.0, 0.4793, 0.491, 0.6038, 1.0, 0.6654, 0.6724, 0.7454, 1.0, 0.6654, 0.6724, 0.7454, 1.0, 0.7605, 0.7682, 0.8148, 1.0, 0.7682, 0.7682, 0.8148, 1.0, 0.4793, 0.491, 0.6038, 1.0, 0.07421, 0.05127, 0.09306, 1.0, 0.0, 1.0, 0.7682, 1.0, 0.0, 1.0, 0.7682, 1.0, 0.6654, 0.6724, 0.7454, 1.0, 0.4969, 0.5089, 0.6105, 1.0, 0.0, 1.0, 0.7682, 1.0, 0.0, 1.0, 0.7682, 1.0, 0.4793, 0.491, 0.6038, 1.0, 0.4793, 0.491, 0.6038, 1.0, 0.0, 1.0, 0.7682, 1.0, 0.0, 1.0, 0.7682, 1.0, 0.4793, 0.491, 0.6038, 1.0, 0.4793, 0.491, 0.6038, 1.0, 0.0, 1.0, 0.7682, 1.0, 0.0, 1.0, 0.7682, 1.0, 0.4969, 0.5089, 0.6105, 1.0, 0.4793, 0.491, 0.6038, 1.0, 0.0, 1.0, 0.7682, 1.0, 0.0, 1.0, 0.7682, 1.0, 0.4793, 0.491, 0.6038, 1.0, 0.4793, 0.491, 0.6038, 1.0, 0.0, 1.0, 0.7682, 1.0, 0.0, 1.0, 0.7682, 1.0, 0.4793, 0.491, 0.6038, 1.0, 0.4793, 0.491, 0.6038, 1.0, 0.0, 1.0, 0.7682, 1.0, 0.0, 1.0, 0.7682, 1.0, 0.4793, 0.491, 0.6038, 1.0, 0.4793, 0.491, 0.6038, 1.0, 0.0, 1.0, 0.7682, 1.0, 0.0, 1.0, 0.7682, 1.0, 0.4793, 0.491, 0.6038, 1.0, 0.4508, 0.2462, 0.09531, 1.0, 0.4564, 0.2502, 0.0999, 1.0, 0.4564, 0.227, 0.05781, 1.0, 0.4508, 0.227, 0.0648, 1.0, 0.2874, 0.1413, 0.0356, 1.0, 0.2874, 0.1413, 0.0356, 1.0, 0.2874, 0.1413, 0.0356, 1.0, 0.4564, 0.227, 0.05781, 1.0, 0.4564, 0.227, 0.05781, 1.0, 0.4564, 0.227, 0.05781, 1.0, 0.4564, 0.227, 0.05781, 1.0, 0.4564, 0.227, 0.05781, 1.0, 0.4452, 0.2232, 0.05951, 1.0, 0.3763, 0.1878, 0.0648, 1.0, 0.4452, 0.2502, 0.1144, 1.0, 0.2874, 0.1413, 0.0356, 1.0, 0.2874, 0.1413, 0.0356, 1.0, 0.2874, 0.1413, 0.0356, 1.0, 0.2874, 0.1413, 0.0356, 1.0, 0.2874, 0.1413, 0.0356, 1.0, 0.3813, 0.1845, 0.04971, 1.0, 0.2874, 0.1413, 0.0356, 1.0, 0.2874, 0.1413, 0.0356, 1.0, 0.314, 0.1714, 0.07036, 1.0, 0.4564, 0.2346, 0.0648, 1.0, 0.3813, 0.1845, 0.04971, 1.0, 0.2874, 0.1413, 0.0356, 1.0, 0.2874, 0.1413, 0.0356, 1.0, 0.2874, 0.1413, 0.0356, 1.0, 0.4564, 0.227, 0.05781, 1.0, 0.3372, 0.1683, 0.04231, 1.0, 0.2874, 0.1413, 0.0356, 1.0, 0.2874, 0.1413, 0.0356, 1.0, 0.2874, 0.1413, 0.0356, 1.0, 0.2874, 0.1413, 0.0356, 1.0, 0.4564, 0.227, 0.05781, 1.0, 0.4564, 0.227, 0.05781, 1.0, 0.4564, 0.227, 0.05781, 1.0, 0.4564, 0.227, 0.05781, 1.0, 0.3712, 0.2831, 0.2423, 1.0, 0.4793, 0.491, 0.6038, 1.0, 0.4564, 0.227, 0.05781, 1.0, 0.4564, 0.227, 0.05781, 1.0, 0.4452, 0.2502, 0.1144, 1.0, 0.3763, 0.1878, 0.0648, 1.0, 0.2874, 0.1413, 0.0356, 1.0, 0.4508, 0.227, 0.0648, 1.0, 0.2874, 0.1413, 0.0356, 1.0, 0.2874, 0.1413, 0.0356, 1.0, 0.2874, 0.1413, 0.0356, 1.0, 0.2874, 0.1413, 0.03689, 1.0, 0.4125, 0.2086, 0.05127, 1.0, 0.4564, 0.227, 0.05781, 1.0, 0.2874, 0.1413, 0.0356, 1.0, 0.2874, 0.1413, 0.0356, 1.0, 0.3372, 0.1683, 0.04231, 1.0, 0.4564, 0.227, 0.05781, 1.0, 0.4564, 0.227, 0.05781, 1.0, 0.4125, 0.2086, 0.05127, 1.0, 0.2874, 0.1413, 0.03689, 1.0, 0.2874, 0.1413, 0.0356, 1.0, 0.3325, 0.1683, 0.04971, 1.0, 0.2874, 0.1413, 0.0356, 1.0, 0.2874, 0.1413, 0.0356, 1.0, 0.2874, 0.1413, 0.0356, 1.0, 0.4564, 0.227, 0.05781, 1.0, 0.3467, 0.1651, 0.04374, 1.0, 0.3968, 0.1981, 0.05127, 1.0, 0.4564, 0.227, 0.05781, 1.0, 0.4564, 0.227, 0.05781, 1.0, 0.4564, 0.227, 0.05781, 1.0, 0.3467, 0.1651, 0.04374, 1.0, 0.4564, 0.227, 0.05781, 1.0, 0.4564, 0.227, 0.05781, 1.0, 0.3968, 0.1981, 0.05127, 1.0, 0.4564, 0.227, 0.05781, 1.0, 0.4564, 0.227, 0.05781, 1.0, 0.4452, 0.2502, 0.1144, 1.0, 0.4508, 0.227, 0.0648, 1.0, 0.4564, 0.227, 0.05781, 1.0, 0.4564, 0.227, 0.05781, 1.0, 0.2874, 0.1413, 0.0356, 1.0, 0.3763, 0.1878, 0.0648, 1.0, 0.4564, 0.227, 0.05781, 1.0, 0.4564, 0.227, 0.05781, 1.0, 0.3763, 0.1878, 0.0648, 1.0, 0.4452, 0.2232, 0.05951, 1.0, 0.4564, 0.227, 0.05781, 1.0, 0.4564, 0.2502, 0.0999, 1.0, 0.4564, 0.227, 0.05781, 1.0, 0.4452, 0.2502, 0.1144, 1.0, 0.2874, 0.1413, 0.0356, 1.0, 0.2874, 0.1413, 0.0356, 1.0, 0.4564, 0.227, 0.05781, 1.0, 0.3613, 0.1779, 0.04519, 1.0, 0.3372, 0.1683, 0.04231, 1.0, 0.4125, 0.2086, 0.05127, 1.0, 0.2874, 0.1413, 0.0356, 1.0, 0.3813, 0.1845, 0.04971, 1.0, 0.4564, 0.227, 0.05781, 1.0, 0.4564, 0.227, 0.05781, 1.0, 0.4564, 0.227, 0.05781, 1.0, 0.4621, 0.2384, 0.07619, 1.0, 0.2874, 0.1413, 0.0356, 1.0, 0.3372, 0.1683, 0.04231, 1.0, 0.3813, 0.1845, 0.04971, 1.0, 0.4564, 0.2346, 0.0648, 1.0, 0.4564, 0.227, 0.05781, 1.0, 0.2874, 0.1413, 0.0356, 1.0, 0.3613, 0.1779, 0.04519, 1.0, 0.4564, 0.227, 0.05781, 1.0, 0.4508, 0.227, 0.0648, 1.0, 0.2874, 0.1413, 0.0356, 1.0, 0.4564, 0.2346, 0.0648, 1.0, 0.4564, 0.227, 0.05781, 1.0, 0.2874, 0.1413, 0.0356, 1.0, 0.4564, 0.227, 0.05781, 1.0, 0.4621, 0.2384, 0.07619, 1.0, 0.4564, 0.227, 0.05781, 1.0, 0.4125, 0.2086, 0.05127, 1.0, 0.2874, 0.1413, 0.0356, 1.0, 0.2874, 0.1413, 0.0356, 1.0, 0.2874, 0.1413, 0.0356, 1.0, 0.4564, 0.227, 0.05781, 1.0, 0.2874, 0.1413, 0.0356, 1.0, 0.4564, 0.227, 0.05781, 1.0, 0.4564, 0.227, 0.05781, 1.0, 0.4564, 0.227, 0.05781, 1.0, 0.4564, 0.227, 0.05781, 1.0, 0.4564, 0.227, 0.05781, 1.0, 0.4564, 0.227, 0.05781, 1.0, 0.4564, 0.227, 0.05781, 1.0, 0.4564, 0.227, 0.05781, 1.0, 0.4564, 0.227, 0.05781, 1.0, 0.4564, 0.227, 0.05781, 1.0, 0.4564, 0.227, 0.05781, 1.0, 0.4564, 0.227, 0.05781, 1.0, 0.4564, 0.227, 0.05781, 1.0, 0.4564, 0.227, 0.05781, 1.0, 0.3467, 0.1651, 0.04374, 1.0, 0.3968, 0.1981, 0.05127, 1.0, 0.2874, 0.1413, 0.0356, 1.0, 0.2874, 0.1413, 0.0356, 1.0, 0.4564, 0.227, 0.05781, 1.0, 0.4564, 0.227, 0.05781, 1.0, 0.4564, 0.227, 0.05781, 1.0, 0.4564, 0.227, 0.05781, 1.0, 0.3325, 0.1683, 0.04971, 1.0, 0.2874, 0.1413, 0.0356, 1.0, 0.3968, 0.1981, 0.05127, 1.0, 0.4564, 0.227, 0.05781, 1.0, 0.3712, 0.2831, 0.2423, 1.0, 0.4564, 0.227, 0.05781, 1.0, 0.4564, 0.2346, 0.0648, 1.0, 0.314, 0.1714, 0.07036, 1.0, 0.4564, 0.227, 0.05781, 1.0, 0.4564, 0.227, 0.05781, 1.0, 0.4564, 0.227, 0.05781, 1.0, 0.4564, 0.227, 0.05781, 1.0, 0.4621, 0.2384, 0.07619, 1.0, 0.4564, 0.227, 0.05781, 1.0, 0.4564, 0.227, 0.05781, 1.0, 0.4564, 0.227, 0.05781, 1.0, 0.4564, 0.227, 0.05781, 1.0, 0.4564, 0.227, 0.05781, 1.0, 0.4564, 0.227, 0.05781, 1.0, 0.3613, 0.1779, 0.04519, 1.0, 0.4564, 0.227, 0.05781, 1.0, 0.4564, 0.227, 0.05781, 1.0, 0.4564, 0.227, 0.05781, 1.0, 0.4621, 0.2384, 0.07619, 1.0, 0.3613, 0.1779, 0.04519, 1.0, 0.4564, 0.227, 0.05781, 1.0, 0.4564, 0.227, 0.05781, 1.0, 0.4564, 0.227, 0.05781, 1.0, 0.3325, 0.1683, 0.04971, 1.0, 0.4564, 0.227, 0.05781, 1.0, 0.4564, 0.227, 0.05781, 1.0, 0.2874, 0.1413, 0.0356, 1.0, 0.4564, 0.227, 0.05781, 1.0, 0.3325, 0.1683, 0.04971, 1.0, 0.4564, 0.227, 0.05781, 1.0, 0.4564, 0.227, 0.05781, 1.0, 0.2874, 0.1413, 0.0356, 1.0, 0.2874, 0.1413, 0.0356, 1.0, 0.3467, 0.1651, 0.04374, 1.0, 0.2874, 0.1413, 0.0356, 1.0, 0.4793, 0.491, 0.6038, 1.0, 0.2874, 0.1413, 0.0356, 1.0, 0.4564, 0.227, 0.05781, 1.0, 0.4508, 0.2462, 0.09531, 1.0, 0.3231, 0.1845, 0.1095, 1.0, 0.4287, 0.2159, 0.05613, 1.0, 0.4564, 0.227, 0.05781, 1.0, 0.4342, 0.2159, 0.05951, 1.0, 0.4564, 0.227, 0.05781, 1.0, 0.4564, 0.227, 0.05781, 1.0, 0.4564, 0.227, 0.05781, 1.0, 0.4564, 0.227, 0.05781, 1.0, 0.4452, 0.2195, 0.05448, 1.0, 0.4233, 0.2159, 0.06848, 1.0, 0.4564, 0.227, 0.05781, 1.0, 0.4564, 0.227, 0.05781, 1.0, 0.2874, 0.1413, 0.0356, 1.0, 0.2874, 0.1413, 0.0356, 1.0, 0.2874, 0.1413, 0.0356, 1.0, 0.2874, 0.1413, 0.0356, 1.0, 0.2874, 0.1413, 0.0356, 1.0, 0.2874, 0.1413, 0.0356, 1.0, 0.2874, 0.1413, 0.0356, 1.0, 0.2874, 0.1413, 0.0356, 1.0, 0.314, 0.1714, 0.07036, 1.0, 0.2874, 0.1413, 0.0356, 1.0, 0.2874, 0.1413, 0.0356, 1.0, 0.2874, 0.1413, 0.0356, 1.0, 0.4287, 0.2159, 0.05613, 1.0, 0.2874, 0.1413, 0.0356, 1.0, 0.3916, 0.1912, 0.05127, 1.0, 0.4564, 0.227, 0.05781, 1.0, 0.2874, 0.1413, 0.0356, 1.0, 0.2874, 0.1413, 0.0356, 1.0, 0.2874, 0.1413, 0.0356, 1.0, 0.2874, 0.1413, 0.0356, 1.0, 0.4564, 0.227, 0.05781, 1.0, 0.4564, 0.227, 0.05781, 1.0, 0.4564, 0.227, 0.05781, 1.0, 0.4564, 0.227, 0.05781, 1.0, 0.3712, 0.2831, 0.2423, 1.0, 0.2874, 0.1413, 0.0356, 1.0, 0.2874, 0.1413, 0.0356, 1.0, 0.4793, 0.491, 0.6038, 1.0, 0.4233, 0.2159, 0.06848, 1.0, 0.3231, 0.1845, 0.1095, 1.0, 0.4342, 0.2159, 0.05951, 1.0, 0.4564, 0.227, 0.05781, 1.0, 0.2874, 0.1413, 0.0356, 1.0, 0.2874, 0.1413, 0.03689, 1.0, 0.3813, 0.1981, 0.07036, 1.0, 0.2874, 0.1413, 0.0356, 1.0, 0.2874, 0.1413, 0.0356, 1.0, 0.314, 0.1559, 0.03955, 1.0, 0.4564, 0.227, 0.05781, 1.0, 0.2874, 0.1413, 0.0356, 1.0, 0.2874, 0.1413, 0.0356, 1.0, 0.2874, 0.1413, 0.0356, 1.0, 0.2874, 0.1413, 0.0356, 1.0, 0.3916, 0.1912, 0.05127, 1.0, 0.2874, 0.1413, 0.03689, 1.0, 0.2874, 0.1413, 0.0356, 1.0, 0.2874, 0.1413, 0.03689, 1.0, 0.3813, 0.1981, 0.07036, 1.0, 0.314, 0.1559, 0.03955, 1.0, 0.3663, 0.1812, 0.04519, 1.0, 0.4564, 0.227, 0.05781, 1.0, 0.4564, 0.227, 0.05781, 1.0, 0.4564, 0.227, 0.05781, 1.0, 0.3663, 0.1812, 0.04667, 1.0, 0.2918, 0.1441, 0.03689, 1.0, 0.4397, 0.2195, 0.05613, 1.0, 0.3663, 0.1812, 0.04519, 1.0, 0.4564, 0.227, 0.05781, 1.0, 0.4397, 0.2195, 0.05613, 1.0, 0.4564, 0.227, 0.05781, 1.0, 0.2874, 0.1413, 0.0356, 1.0, 0.3231, 0.1845, 0.1095, 1.0, 0.4233, 0.2159, 0.06848, 1.0, 0.2874, 0.1413, 0.0356, 1.0, 0.4564, 0.227, 0.05781, 1.0, 0.4564, 0.227, 0.05781, 1.0, 0.4342, 0.2159, 0.05951, 1.0, 0.4564, 0.227, 0.05781, 1.0, 0.4564, 0.227, 0.05781, 1.0, 0.4564, 0.227, 0.05781, 1.0, 0.4564, 0.227, 0.05781, 1.0, 0.4564, 0.227, 0.05781, 1.0, 0.2874, 0.1413, 0.0356, 1.0, 0.4233, 0.2159, 0.06848, 1.0, 0.4452, 0.2195, 0.05448, 1.0, 0.4564, 0.227, 0.05781, 1.0, 0.4564, 0.227, 0.05781, 1.0, 0.4564, 0.227, 0.05781, 1.0, 0.4564, 0.227, 0.05781, 1.0, 0.4342, 0.2159, 0.05951, 1.0, 0.2874, 0.1413, 0.0356, 1.0, 0.2874, 0.1413, 0.0356, 1.0, 0.2874, 0.1413, 0.0356, 1.0, 0.2874, 0.1413, 0.0356, 1.0, 0.2874, 0.1413, 0.0356, 1.0, 0.4397, 0.2195, 0.05613, 1.0, 0.4564, 0.227, 0.05951, 1.0, 0.3916, 0.1912, 0.05127, 1.0, 0.4287, 0.2159, 0.05613, 1.0, 0.2874, 0.1413, 0.0356, 1.0, 0.2874, 0.1413, 0.0356, 1.0, 0.2874, 0.1413, 0.0356, 1.0, 0.3916, 0.1912, 0.05127, 1.0, 0.4564, 0.227, 0.05951, 1.0, 0.4564, 0.227, 0.05781, 1.0, 0.4564, 0.227, 0.05781, 1.0, 0.3231, 0.1845, 0.1095, 1.0, 0.2874, 0.1413, 0.0356, 1.0, 0.2874, 0.1413, 0.0356, 1.0, 0.4287, 0.2159, 0.05613, 1.0, 0.4564, 0.227, 0.05781, 1.0, 0.4564, 0.227, 0.05781, 1.0, 0.4397, 0.2195, 0.05613, 1.0, 0.2874, 0.1413, 0.0356, 1.0, 0.2874, 0.1413, 0.0356, 1.0, 0.2874, 0.1413, 0.0356, 1.0, 0.2874, 0.1413, 0.0356, 1.0, 0.314, 0.1559, 0.03955, 1.0, 0.4564, 0.227, 0.05781, 1.0, 0.4564, 0.227, 0.05781, 1.0, 0.4564, 0.227, 0.05781, 1.0, 0.4564, 0.227, 0.05781, 1.0, 0.4564, 0.227, 0.05781, 1.0, 0.4564, 0.227, 0.05781, 1.0, 0.4564, 0.227, 0.05781, 1.0, 0.4564, 0.227, 0.05781, 1.0, 0.4564, 0.227, 0.05781, 1.0, 0.4342, 0.2159, 0.05448, 1.0, 0.4564, 0.227, 0.05781, 1.0, 0.4564, 0.227, 0.05781, 1.0, 0.4397, 0.2195, 0.05613, 1.0, 0.4564, 0.227, 0.05781, 1.0, 0.4564, 0.227, 0.05781, 1.0, 0.4564, 0.227, 0.05781, 1.0, 0.3663, 0.1812, 0.04519, 1.0, 0.2874, 0.1413, 0.0356, 1.0, 0.3813, 0.1981, 0.07036, 1.0, 0.4564, 0.227, 0.05781, 1.0, 0.4564, 0.227, 0.05781, 1.0, 0.4397, 0.2195, 0.05613, 1.0, 0.2918, 0.1441, 0.03689, 1.0, 0.4342, 0.2159, 0.05448, 1.0, 0.2874, 0.1413, 0.03689, 1.0, 0.3663, 0.1812, 0.04667, 1.0, 0.4564, 0.227, 0.05781, 1.0, 0.3813, 0.1981, 0.07036, 1.0, 0.3712, 0.2831, 0.2423, 1.0, 0.314, 0.1714, 0.07036, 1.0, 0.2874, 0.1413, 0.0356, 1.0, 0.2874, 0.1413, 0.0356, 1.0, 0.4564, 0.227, 0.05781, 1.0, 0.4564, 0.227, 0.05781, 1.0, 0.4564, 0.227, 0.05781, 1.0, 0.4564, 0.227, 0.05781, 1.0, 0.4397, 0.2195, 0.05613, 1.0, 0.4564, 0.227, 0.05781, 1.0, 0.4564, 0.227, 0.05781, 1.0, 0.4564, 0.227, 0.05781, 1.0, 0.4564, 0.227, 0.05781, 1.0, 0.4564, 0.227, 0.05781, 1.0, 0.4564, 0.227, 0.05781, 1.0, 0.4564, 0.227, 0.05781, 1.0, 0.4564, 0.227, 0.05951, 1.0, 0.4397, 0.2195, 0.05613, 1.0, 0.4564, 0.227, 0.05781, 1.0, 0.4564, 0.227, 0.05781, 1.0, 0.4564, 0.227, 0.05781, 1.0, 0.4564, 0.227, 0.05951, 1.0, 0.4564, 0.227, 0.05781, 1.0, 0.4564, 0.227, 0.05781, 1.0, 0.2874, 0.1413, 0.03689, 1.0, 0.2874, 0.1413, 0.0356, 1.0, 0.4564, 0.227, 0.05781, 1.0, 0.4342, 0.2159, 0.05448, 1.0, 0.4342, 0.2159, 0.05448, 1.0, 0.2918, 0.1441, 0.03689, 1.0, 0.3663, 0.1812, 0.04667, 1.0, 0.2874, 0.1413, 0.03689, 1.0, 0.2874, 0.1413, 0.0356, 1.0, 0.2874, 0.1413, 0.0356, 1.0, 0.3663, 0.1812, 0.04519, 1.0, 0.314, 0.1559, 0.03955, 1.0, 0.5457, 0.5271, 0.5647, 1.0, 0.4564, 0.227, 0.05781, 1.0, 0.4564, 0.2502, 0.0999, 1.0, 0.4508, 0.2462, 0.09531, 1.0, 0.4452, 0.2195, 0.05951, 1.0, 0.2874, 0.1413, 0.0356, 1.0, 0.2874, 0.1413, 0.0356, 1.0, 0.2874, 0.1413, 0.0356, 1.0, 0.4564, 0.227, 0.05781, 1.0, 0.4564, 0.227, 0.05781, 1.0, 0.4564, 0.227, 0.05781, 1.0, 0.4564, 0.227, 0.05781, 1.0, 0.4564, 0.227, 0.05781, 1.0, 0.402, 0.2016, 0.06663, 1.0, 0.3763, 0.1878, 0.0648, 1.0, 0.4452, 0.2232, 0.05951, 1.0, 0.2874, 0.1413, 0.0356, 1.0, 0.2874, 0.1413, 0.0356, 1.0, 0.2874, 0.1413, 0.0356, 1.0, 0.2874, 0.1413, 0.0356, 1.0, 0.2874, 0.1413, 0.0356, 1.0, 0.2874, 0.1413, 0.0356, 1.0, 0.2874, 0.1413, 0.0356, 1.0, 0.3813, 0.1845, 0.04971, 1.0, 0.3095, 0.1529, 0.03955, 1.0, 0.2874, 0.1413, 0.0356, 1.0, 0.3813, 0.1845, 0.04971, 1.0, 0.4564, 0.227, 0.05781, 1.0, 0.2874, 0.1413, 0.0356, 1.0, 0.3372, 0.1683, 0.04231, 1.0, 0.4564, 0.227, 0.05781, 1.0, 0.2874, 0.1413, 0.0356, 1.0, 0.2874, 0.1413, 0.0356, 1.0, 0.2874, 0.1413, 0.0356, 1.0, 0.2874, 0.1413, 0.0356, 1.0, 0.2874, 0.1413, 0.0356, 1.0, 0.4564, 0.227, 0.05781, 1.0, 0.4564, 0.227, 0.05781, 1.0, 0.4564, 0.227, 0.05781, 1.0, 0.4564, 0.227, 0.05781, 1.0, 0.3515, 0.1779, 0.04519, 1.0, 0.4564, 0.227, 0.05781, 1.0, 0.4564, 0.227, 0.05781, 1.0, 0.5457, 0.5271, 0.5647, 1.0, 0.402, 0.2016, 0.06663, 1.0, 0.4452, 0.2195, 0.05951, 1.0, 0.2874, 0.1413, 0.0356, 1.0, 0.3763, 0.1878, 0.0648, 1.0, 0.2874, 0.1413, 0.0356, 1.0, 0.2874, 0.1413, 0.0356, 1.0, 0.2874, 0.1413, 0.0356, 1.0, 0.2874, 0.1413, 0.0356, 1.0, 0.4125, 0.2086, 0.05127, 1.0, 0.2874, 0.1413, 0.0356, 1.0, 0.2874, 0.1413, 0.0356, 1.0, 0.4564, 0.227, 0.05781, 1.0, 0.3372, 0.1683, 0.04231, 1.0, 0.4125, 0.2086, 0.05127, 1.0, 0.4564, 0.227, 0.05781, 1.0, 0.4564, 0.227, 0.05781, 1.0, 0.2874, 0.1413, 0.0356, 1.0, 0.2874, 0.1413, 0.0356, 1.0, 0.3278, 0.162, 0.04374, 1.0, 0.2874, 0.1413, 0.0356, 1.0, 0.2874, 0.1413, 0.0356, 1.0, 0.3467, 0.1651, 0.04374, 1.0, 0.4564, 0.227, 0.05781, 1.0, 0.2874, 0.1413, 0.0356, 1.0, 0.3968, 0.1981, 0.05127, 1.0, 0.4564, 0.227, 0.05781, 1.0, 0.4564, 0.227, 0.05781, 1.0, 0.4564, 0.227, 0.05781, 1.0, 0.3467, 0.1651, 0.04374, 1.0, 0.3968, 0.1981, 0.05127, 1.0, 0.4564, 0.227, 0.05781, 1.0, 0.4564, 0.227, 0.05781, 1.0, 0.4564, 0.227, 0.05781, 1.0, 0.4452, 0.2195, 0.05951, 1.0, 0.402, 0.2016, 0.06663, 1.0, 0.4564, 0.227, 0.05781, 1.0, 0.4564, 0.227, 0.05781, 1.0, 0.3763, 0.1878, 0.0648, 1.0, 0.2874, 0.1413, 0.0356, 1.0, 0.4564, 0.227, 0.05781, 1.0, 0.4564, 0.227, 0.05781, 1.0, 0.4452, 0.2232, 0.05951, 1.0, 0.3763, 0.1878, 0.0648, 1.0, 0.4564, 0.227, 0.05781, 1.0, 0.4564, 0.227, 0.05781, 1.0, 0.402, 0.2016, 0.06663, 1.0, 0.4564, 0.227, 0.05781, 1.0, 0.4564, 0.2502, 0.0999, 1.0, 0.2874, 0.1413, 0.0356, 1.0, 0.3613, 0.1779, 0.04519, 1.0, 0.4564, 0.227, 0.05781, 1.0, 0.2874, 0.1413, 0.0356, 1.0, 0.3372, 0.1683, 0.04231, 1.0, 0.3813, 0.1845, 0.04971, 1.0, 0.2874, 0.1413, 0.0356, 1.0, 0.4125, 0.2086, 0.05127, 1.0, 0.4564, 0.227, 0.05781, 1.0, 0.4621, 0.2423, 0.08438, 1.0, 0.4564, 0.227, 0.05781, 1.0, 0.4564, 0.227, 0.05781, 1.0, 0.2874, 0.1413, 0.0356, 1.0, 0.4564, 0.227, 0.05781, 1.0, 0.3813, 0.1845, 0.04971, 1.0, 0.3372, 0.1683, 0.04231, 1.0, 0.4564, 0.227, 0.05781, 1.0, 0.4564, 0.227, 0.05781, 1.0, 0.3613, 0.1779, 0.04519, 1.0, 0.2874, 0.1413, 0.0356, 1.0, 0.4452, 0.2195, 0.05951, 1.0, 0.4564, 0.227, 0.05781, 1.0, 0.4564, 0.227, 0.05781, 1.0, 0.2874, 0.1413, 0.0356, 1.0, 0.2874, 0.1413, 0.0356, 1.0, 0.4564, 0.227, 0.05781, 1.0, 0.4621, 0.2423, 0.08438, 1.0, 0.4564, 0.227, 0.05781, 1.0, 0.4125, 0.2086, 0.05127, 1.0, 0.2874, 0.1413, 0.0356, 1.0, 0.2874, 0.1413, 0.0356, 1.0, 0.2874, 0.1413, 0.0356, 1.0, 0.4564, 0.227, 0.05781, 1.0, 0.4564, 0.227, 0.05781, 1.0, 0.4564, 0.227, 0.05781, 1.0, 0.2874, 0.1413, 0.0356, 1.0, 0.4564, 0.227, 0.05781, 1.0, 0.4564, 0.227, 0.05781, 1.0, 0.4564, 0.227, 0.05781, 1.0, 0.4564, 0.227, 0.05781, 1.0, 0.4564, 0.227, 0.05781, 1.0, 0.4564, 0.227, 0.05781, 1.0, 0.4564, 0.227, 0.05781, 1.0, 0.4564, 0.227, 0.05781, 1.0, 0.4564, 0.227, 0.05781, 1.0, 0.4564, 0.227, 0.05781, 1.0, 0.4564, 0.227, 0.05781, 1.0, 0.4564, 0.227, 0.05781, 1.0, 0.3467, 0.1651, 0.04374, 1.0, 0.2874, 0.1413, 0.0356, 1.0, 0.2874, 0.1413, 0.0356, 1.0, 0.3968, 0.1981, 0.05127, 1.0, 0.4564, 0.227, 0.05781, 1.0, 0.4564, 0.227, 0.05781, 1.0, 0.4564, 0.227, 0.05781, 1.0, 0.4564, 0.227, 0.05781, 1.0, 0.3278, 0.162, 0.04374, 1.0, 0.4564, 0.227, 0.05781, 1.0, 0.3968, 0.1981, 0.05127, 1.0, 0.2874, 0.1413, 0.0356, 1.0, 0.3515, 0.1779, 0.04519, 1.0, 0.3095, 0.1529, 0.03955, 1.0, 0.4564, 0.227, 0.05781, 1.0, 0.4564, 0.227, 0.05781, 1.0, 0.4564, 0.227, 0.05781, 1.0, 0.4564, 0.227, 0.05781, 1.0, 0.4564, 0.227, 0.05781, 1.0, 0.4564, 0.227, 0.05781, 1.0, 0.4621, 0.2423, 0.08438, 1.0, 0.4564, 0.227, 0.05781, 1.0, 0.4564, 0.227, 0.05781, 1.0, 0.4564, 0.227, 0.05781, 1.0, 0.4564, 0.227, 0.05781, 1.0, 0.3613, 0.1779, 0.04519, 1.0, 0.4564, 0.227, 0.05781, 1.0, 0.4564, 0.227, 0.05781, 1.0, 0.4564, 0.227, 0.05781, 1.0, 0.4621, 0.2423, 0.08438, 1.0, 0.4564, 0.227, 0.05781, 1.0, 0.4564, 0.227, 0.05781, 1.0, 0.3613, 0.1779, 0.04519, 1.0, 0.4564, 0.227, 0.05781, 1.0, 0.4564, 0.227, 0.05781, 1.0, 0.4564, 0.227, 0.05781, 1.0, 0.3278, 0.162, 0.04374, 1.0, 0.2874, 0.1413, 0.0356, 1.0, 0.4564, 0.227, 0.05781, 1.0, 0.4564, 0.227, 0.05781, 1.0, 0.4564, 0.227, 0.05781, 1.0, 0.4564, 0.227, 0.05781, 1.0, 0.4564, 0.227, 0.05781, 1.0, 0.3278, 0.162, 0.04374, 1.0, 0.2874, 0.1413, 0.0356, 1.0, 0.2874, 0.1413, 0.0356, 1.0, 0.3467, 0.1651, 0.04374, 1.0, 0.2874, 0.1413, 0.0356, 1.0, 0.5457, 0.5271, 0.5647, 1.0, 0.4508, 0.2462, 0.09531, 1.0, 0.4564, 0.227, 0.05781, 1.0, 0.2874, 0.1413, 0.0356, 1.0, 0.2961, 0.1559, 0.07619, 1.0, 0.4342, 0.2159, 0.05951, 1.0, 0.4564, 0.227, 0.05781, 1.0, 0.4287, 0.2159, 0.05613, 1.0, 0.4564, 0.227, 0.05781, 1.0, 0.4564, 0.227, 0.05781, 1.0, 0.4564, 0.227, 0.05781, 1.0, 0.4564, 0.227, 0.05781, 1.0, 0.4452, 0.2195, 0.05448, 1.0, 0.4564, 0.227, 0.05781, 1.0, 0.4564, 0.227, 0.05781, 1.0, 0.4179, 0.2122, 0.06301, 1.0, 0.2874, 0.1413, 0.0356, 1.0, 0.2874, 0.1413, 0.0356, 1.0, 0.2874, 0.1413, 0.0356, 1.0, 0.2874, 0.1413, 0.0356, 1.0, 0.2874, 0.1413, 0.0356, 1.0, 0.2874, 0.1413, 0.0356, 1.0, 0.2874, 0.1413, 0.0356, 1.0, 0.2874, 0.1413, 0.0356, 1.0, 0.3095, 0.1529, 0.03955, 1.0, 0.2874, 0.1413, 0.0356, 1.0, 0.2874, 0.1413, 0.0356, 1.0, 0.2874, 0.1413, 0.0356, 1.0, 0.4287, 0.2159, 0.05613, 1.0, 0.4564, 0.227, 0.05781, 1.0, 0.3916, 0.1912, 0.05127, 1.0, 0.2874, 0.1413, 0.0356, 1.0, 0.2874, 0.1413, 0.0356, 1.0, 0.2874, 0.1413, 0.0356, 1.0, 0.2874, 0.1413, 0.0356, 1.0, 0.2874, 0.1413, 0.0356, 1.0, 0.4564, 0.227, 0.05781, 1.0, 0.4564, 0.227, 0.05781, 1.0, 0.4564, 0.227, 0.05781, 1.0, 0.4564, 0.227, 0.05781, 1.0, 0.3515, 0.1779, 0.04519, 1.0, 0.5457, 0.5271, 0.5647, 1.0, 0.2874, 0.1413, 0.0356, 1.0, 0.2874, 0.1413, 0.0356, 1.0, 0.4179, 0.2122, 0.06301, 1.0, 0.4564, 0.227, 0.05781, 1.0, 0.4342, 0.2159, 0.05951, 1.0, 0.2961, 0.1559, 0.07619, 1.0, 0.2874, 0.1413, 0.0356, 1.0, 0.2874, 0.1413, 0.0356, 1.0, 0.3763, 0.1845, 0.04817, 1.0, 0.2874, 0.1413, 0.0356, 1.0, 0.2874, 0.1413, 0.0356, 1.0, 0.2874, 0.1413, 0.0356, 1.0, 0.4564, 0.227, 0.05781, 1.0, 0.314, 0.1559, 0.03955, 1.0, 0.2874, 0.1413, 0.0356, 1.0, 0.3916, 0.1912, 0.05127, 1.0, 0.2874, 0.1413, 0.0356, 1.0, 0.2874, 0.1413, 0.0356, 1.0, 0.2874, 0.1413, 0.0356, 1.0, 0.3763, 0.1845, 0.04817, 1.0, 0.2874, 0.1413, 0.0356, 1.0, 0.2874, 0.1413, 0.0356, 1.0, 0.314, 0.1559, 0.03955, 1.0, 0.4564, 0.227, 0.05781, 1.0, 0.4564, 0.227, 0.05781, 1.0, 0.3663, 0.1812, 0.04519, 1.0, 0.4564, 0.227, 0.05781, 1.0, 0.4397, 0.2195, 0.05613, 1.0, 0.2918, 0.1441, 0.03689, 1.0, 0.3663, 0.1812, 0.04667, 1.0, 0.3663, 0.1812, 0.04519, 1.0, 0.4564, 0.227, 0.05781, 1.0, 0.4397, 0.2195, 0.05613, 1.0, 0.4564, 0.227, 0.05781, 1.0, 0.2874, 0.1413, 0.0356, 1.0, 0.2874, 0.1413, 0.0356, 1.0, 0.4179, 0.2122, 0.06301, 1.0, 0.2961, 0.1559, 0.07619, 1.0, 0.4564, 0.227, 0.05781, 1.0, 0.4564, 0.227, 0.05781, 1.0, 0.4342, 0.2159, 0.05951, 1.0, 0.4564, 0.227, 0.05781, 1.0, 0.4564, 0.227, 0.05781, 1.0, 0.4564, 0.227, 0.05781, 1.0, 0.4564, 0.227, 0.05781, 1.0, 0.4564, 0.227, 0.05781, 1.0, 0.2874, 0.1413, 0.0356, 1.0, 0.4564, 0.227, 0.05781, 1.0, 0.4452, 0.2195, 0.05448, 1.0, 0.4179, 0.2122, 0.06301, 1.0, 0.4564, 0.227, 0.05781, 1.0, 0.4342, 0.2159, 0.05951, 1.0, 0.4564, 0.227, 0.05781, 1.0, 0.4564, 0.227, 0.05781, 1.0, 0.2874, 0.1413, 0.0356, 1.0, 0.2874, 0.1413, 0.0356, 1.0, 0.2874, 0.1413, 0.0356, 1.0, 0.2874, 0.1413, 0.0356, 1.0, 0.2874, 0.1413, 0.0356, 1.0, 0.3916, 0.1912, 0.05127, 1.0, 0.4564, 0.227, 0.05781, 1.0, 0.4397, 0.2195, 0.05613, 1.0, 0.4287, 0.2159, 0.05613, 1.0, 0.2874, 0.1413, 0.0356, 1.0, 0.2874, 0.1413, 0.0356, 1.0, 0.2874, 0.1413, 0.0356, 1.0, 0.3916, 0.1912, 0.05127, 1.0, 0.4564, 0.227, 0.05781, 1.0, 0.4564, 0.227, 0.05781, 1.0, 0.4564, 0.227, 0.05781, 1.0, 0.2961, 0.1559, 0.07619, 1.0, 0.4287, 0.2159, 0.05613, 1.0, 0.2874, 0.1413, 0.0356, 1.0, 0.2874, 0.1413, 0.0356, 1.0, 0.4564, 0.227, 0.05781, 1.0, 0.2874, 0.1413, 0.0356, 1.0, 0.4397, 0.2195, 0.05613, 1.0, 0.4564, 0.227, 0.05781, 1.0, 0.2874, 0.1413, 0.0356, 1.0, 0.314, 0.1559, 0.03955, 1.0, 0.2874, 0.1413, 0.0356, 1.0, 0.2874, 0.1413, 0.0356, 1.0, 0.4564, 0.227, 0.05781, 1.0, 0.4564, 0.227, 0.05781, 1.0, 0.4564, 0.227, 0.05781, 1.0, 0.4564, 0.227, 0.05781, 1.0, 0.4564, 0.227, 0.05781, 1.0, 0.4564, 0.227, 0.05781, 1.0, 0.4564, 0.227, 0.05781, 1.0, 0.4564, 0.227, 0.05781, 1.0, 0.4564, 0.227, 0.05781, 1.0, 0.4564, 0.227, 0.05781, 1.0, 0.4564, 0.227, 0.05781, 1.0, 0.4342, 0.2159, 0.05448, 1.0, 0.4397, 0.2195, 0.05613, 1.0, 0.4564, 0.227, 0.05781, 1.0, 0.4564, 0.227, 0.05781, 1.0, 0.4564, 0.227, 0.05781, 1.0, 0.3663, 0.1812, 0.04519, 1.0, 0.4564, 0.227, 0.05781, 1.0, 0.3763, 0.1845, 0.04817, 1.0, 0.2874, 0.1413, 0.0356, 1.0, 0.4564, 0.227, 0.05781, 1.0, 0.4342, 0.2159, 0.05448, 1.0, 0.2918, 0.1441, 0.03689, 1.0, 0.4397, 0.2195, 0.05613, 1.0, 0.2874, 0.1413, 0.0356, 1.0, 0.3763, 0.1845, 0.04817, 1.0, 0.4564, 0.227, 0.05781, 1.0, 0.3663, 0.1812, 0.04667, 1.0, 0.3515, 0.1779, 0.04519, 1.0, 0.2874, 0.1413, 0.0356, 1.0, 0.2874, 0.1413, 0.0356, 1.0, 0.3095, 0.1529, 0.03955, 1.0, 0.4564, 0.227, 0.05781, 1.0, 0.4564, 0.227, 0.05781, 1.0, 0.4564, 0.227, 0.05781, 1.0, 0.4564, 0.227, 0.05781, 1.0, 0.4397, 0.2195, 0.05613, 1.0, 0.4564, 0.227, 0.05781, 1.0, 0.4564, 0.227, 0.05781, 1.0, 0.4564, 0.227, 0.05781, 1.0, 0.4564, 0.227, 0.05781, 1.0, 0.4564, 0.227, 0.05781, 1.0, 0.4564, 0.227, 0.05781, 1.0, 0.4564, 0.227, 0.05781, 1.0, 0.4564, 0.227, 0.05781, 1.0, 0.4564, 0.227, 0.05781, 1.0, 0.4564, 0.227, 0.05781, 1.0, 0.4397, 0.2195, 0.05613, 1.0, 0.4564, 0.227, 0.05781, 1.0, 0.4564, 0.227, 0.05781, 1.0, 0.4564, 0.227, 0.05781, 1.0, 0.4564, 0.227, 0.05781, 1.0, 0.2874, 0.1413, 0.0356, 1.0, 0.4342, 0.2159, 0.05448, 1.0, 0.4564, 0.227, 0.05781, 1.0, 0.2874, 0.1413, 0.0356, 1.0, 0.4342, 0.2159, 0.05448, 1.0, 0.2874, 0.1413, 0.0356, 1.0, 0.3663, 0.1812, 0.04667, 1.0, 0.2918, 0.1441, 0.03689, 1.0, 0.2874, 0.1413, 0.0356, 1.0, 0.314, 0.1559, 0.03955, 1.0, 0.3663, 0.1812, 0.04519, 1.0, 0.2874, 0.1413, 0.0356, 1.0, 0.4564, 0.227, 0.05781, 1.0, 0.4564, 0.227, 0.05781, 1.0, 0.3813, 0.1946, 0.06301, 1.0, 0.4564, 0.2307, 0.0648, 1.0, 0.4564, 0.2307, 0.0648, 1.0, 0.3813, 0.1946, 0.06301, 1.0, 0.3968, 0.2016, 0.06663, 1.0, 0.4564, 0.227, 0.05781, 1.0, 0.4564, 0.227, 0.05781, 1.0, 0.3968, 0.2016, 0.06663, 1.0, 0.4564, 0.227, 0.05781, 1.0, 0.4564, 0.227, 0.05781, 1.0, 0.4564, 0.227, 0.05781, 1.0, 0.4564, 0.227, 0.05781, 1.0, 0.4564, 0.227, 0.05781, 1.0, 0.4564, 0.227, 0.05781, 1.0, 0.3813, 0.1946, 0.06301, 1.0, 0.4564, 0.227, 0.05781, 1.0, 0.4564, 0.227, 0.05781, 1.0, 0.4564, 0.227, 0.05781, 1.0, 0.4564, 0.227, 0.05781, 1.0, 0.3968, 0.2016, 0.06663, 1.0, 0.4564, 0.227, 0.05781, 1.0, 0.4564, 0.227, 0.05781, 1.0, 0.4564, 0.227, 0.05781, 1.0, 0.4564, 0.227, 0.05781, 1.0, 0.4564, 0.227, 0.05781, 1.0, 0.4564, 0.227, 0.05781, 1.0, 0.4564, 0.227, 0.05781, 1.0, 0.4564, 0.227, 0.05781, 1.0, 0.4564, 0.227, 0.05781, 1.0, 0.4564, 0.2307, 0.0648, 1.0, 0.4564, 0.227, 0.05781, 1.0, 0.4564, 0.227, 0.05781, 1.0, 0.4564, 0.227, 0.05781, 1.0, 0.4564, 0.227, 0.05781, 1.0, 0.3813, 0.1912, 0.0648, 1.0, 0.3763, 0.1878, 0.0648, 1.0, 0.3515, 0.1746, 0.06663, 1.0, 0.4564, 0.227, 0.05781, 1.0, 0.4564, 0.227, 0.05781, 1.0, 0.3515, 0.1746, 0.06663, 1.0, 0.2232, 0.1195, 0.07421, 1.0, 0.4564, 0.227, 0.05781, 1.0, 0.4564, 0.227, 0.05781, 1.0, 0.2232, 0.1195, 0.07421, 1.0, 0.4564, 0.227, 0.05781, 1.0, 0.4564, 0.227, 0.05781, 1.0, 0.4564, 0.227, 0.05781, 1.0, 0.4564, 0.227, 0.05781, 1.0, 0.1981, 0.1046, 0.08022, 1.0, 0.4508, 0.2232, 0.05781, 1.0, 0.3515, 0.1746, 0.06663, 1.0, 0.3763, 0.1878, 0.0648, 1.0, 0.2307, 0.1221, 0.07619, 1.0, 0.1981, 0.1046, 0.08022, 1.0, 0.4564, 0.227, 0.05781, 1.0, 0.2232, 0.1195, 0.07421, 1.0, 0.4508, 0.2232, 0.05781, 1.0, 0.1981, 0.1046, 0.08022, 1.0, 0.2307, 0.1221, 0.07619, 1.0, 0.3968, 0.2016, 0.06125, 1.0, 0.3968, 0.2016, 0.06125, 1.0, 0.2307, 0.1221, 0.07619, 1.0, 0.3763, 0.1878, 0.0648, 1.0, 0.3813, 0.1912, 0.0648, 1.0, 0.3813, 0.1912, 0.0648, 1.0, 0.4564, 0.227, 0.05781, 1.0, 0.4564, 0.227, 0.05781, 1.0, 0.4564, 0.227, 0.05781, 1.0, 0.4508, 0.2232, 0.05781, 1.0, 0.3968, 0.2016, 0.06125, 1.0, 0.4564, 0.227, 0.05781, 1.0, 0.4564, 0.227, 0.05781, 1.0, 0.4564, 0.227, 0.05781, 1.0, 0.4564, 0.227, 0.05781, 1.0, 0.4564, 0.227, 0.05781, 1.0, 0.4564, 0.227, 0.05781, 1.0, 0.4564, 0.227, 0.05781, 1.0, 0.4564, 0.227, 0.05781, 1.0, 0.4564, 0.227, 0.05781, 1.0, 0.4564, 0.227, 0.05781, 1.0, 0.4564, 0.227, 0.05781, 1.0, 0.4564, 0.227, 0.05781, 1.0, 0.4564, 0.227, 0.05781, 1.0, 0.4564, 0.227, 0.05781, 1.0, 0.4564, 0.227, 0.05781, 1.0, 0.4564, 0.227, 0.05781, 1.0, 0.4564, 0.227, 0.05781, 1.0, 0.4564, 0.227, 0.05781, 1.0, 0.4564, 0.227, 0.05781, 1.0, 0.4233, 0.2122, 0.06125, 1.0, 0.4564, 0.227, 0.05781, 1.0, 0.4564, 0.227, 0.05781, 1.0, 0.4564, 0.227, 0.05781, 1.0, 0.4564, 0.227, 0.05781, 1.0, 0.4564, 0.227, 0.05781, 1.0, 0.4564, 0.227, 0.05781, 1.0, 0.4564, 0.227, 0.05781, 1.0, 0.4564, 0.227, 0.05781, 1.0, 0.4564, 0.227, 0.05781, 1.0, 0.4564, 0.227, 0.05781, 1.0, 0.4564, 0.227, 0.05781, 1.0, 0.06301, 0.04374, 0.09084, 1.0, 0.1144, 0.06848, 0.0865, 1.0, 0.227, 0.1221, 0.07619, 1.0, 0.06301, 0.04374, 0.09084, 1.0, 0.4233, 0.2122, 0.06125, 1.0, 0.4564, 0.227, 0.05781, 1.0, 0.4564, 0.227, 0.05781, 1.0, 0.2384, 0.1301, 0.08022, 1.0, 0.4564, 0.227, 0.05781, 1.0, 0.4564, 0.227, 0.05781, 1.0, 0.4564, 0.227, 0.05781, 1.0, 0.4564, 0.227, 0.05781, 1.0, 0.4564, 0.227, 0.05781, 1.0, 0.4564, 0.227, 0.05781, 1.0, 0.4564, 0.227, 0.05781, 1.0, 0.4564, 0.227, 0.05781, 1.0, 0.227, 0.1221, 0.07619, 1.0, 0.4233, 0.2122, 0.06125, 1.0, 0.2384, 0.1301, 0.08022, 1.0, 0.06301, 0.04374, 0.09084, 1.0, 0.1144, 0.06848, 0.0865, 1.0, 0.4564, 0.227, 0.05781, 1.0, 0.4233, 0.2122, 0.06125, 1.0, 0.227, 0.1221, 0.07619, 1.0, 0.4564, 0.227, 0.05781, 1.0, 0.4564, 0.227, 0.05781, 1.0, 0.4564, 0.227, 0.05781, 1.0, 0.4564, 0.227, 0.05781, 1.0, 0.4564, 0.227, 0.05781, 1.0, 0.4564, 0.227, 0.05781, 1.0, 0.4564, 0.227, 0.05781, 1.0, 0.4564, 0.227, 0.05781, 1.0, 0.4564, 0.227, 0.05781, 1.0, 0.4564, 0.227, 0.05781, 1.0, 0.4564, 0.227, 0.05781, 1.0, 0.4564, 0.227, 0.05781, 1.0, 0.4564, 0.227, 0.05781, 1.0, 0.4564, 0.227, 0.05781, 1.0, 0.4564, 0.227, 0.05781, 1.0, 0.4564, 0.227, 0.05781, 1.0, 0.4564, 0.227, 0.05781, 1.0, 0.4564, 0.227, 0.05781, 1.0, 0.4564, 0.227, 0.05781, 1.0, 0.4564, 0.227, 0.05781, 1.0, 0.4564, 0.227, 0.05781, 1.0, 0.4564, 0.227, 0.05781, 1.0, 0.4564, 0.227, 0.05781, 1.0, 0.4564, 0.227, 0.05781, 1.0, 0.4564, 0.227, 0.05781, 1.0, 0.4564, 0.227, 0.05781, 1.0, 0.4564, 0.227, 0.05781, 1.0, 0.4564, 0.227, 0.05781, 1.0, 0.4564, 0.227, 0.05781, 1.0, 0.4564, 0.227, 0.05781, 1.0, 0.4564, 0.227, 0.05781, 1.0, 0.4564, 0.227, 0.05781, 1.0, 0.4564, 0.227, 0.05781, 1.0, 0.4564, 0.227, 0.05781, 1.0, 0.06301, 0.04374, 0.09084, 1.0, 0.06301, 0.04374, 0.09084, 1.0, 0.0648, 0.04374, 0.09084, 1.0, 0.06301, 0.04374, 0.09084, 1.0, 0.4564, 0.227, 0.05781, 1.0, 0.2384, 0.1301, 0.08022, 1.0, 0.4564, 0.227, 0.05781, 1.0, 0.4564, 0.227, 0.05781, 1.0, 0.4564, 0.227, 0.05781, 1.0, 0.4564, 0.227, 0.05781, 1.0, 0.4564, 0.227, 0.05781, 1.0, 0.4564, 0.227, 0.05781, 1.0, 0.4564, 0.227, 0.05781, 1.0, 0.4564, 0.227, 0.05781, 1.0, 0.4564, 0.227, 0.05781, 1.0, 0.4564, 0.227, 0.05781, 1.0, 0.0648, 0.04374, 0.09084, 1.0, 0.06301, 0.04374, 0.09084, 1.0, 0.2384, 0.1301, 0.08022, 1.0, 0.4564, 0.227, 0.05781, 1.0, 0.06301, 0.04374, 0.09084, 1.0, 0.0648, 0.04374, 0.09084, 1.0, 0.4564, 0.227, 0.05781, 1.0, 0.4564, 0.227, 0.05781, 1.0, 0.4564, 0.227, 0.05781, 1.0, 0.4564, 0.227, 0.05781, 1.0, 0.4564, 0.227, 0.05781, 1.0, 0.4564, 0.227, 0.05781, 1.0, 0.4564, 0.227, 0.05781, 1.0, 0.4564, 0.227, 0.05781, 1.0, 0.4564, 0.227, 0.05781, 1.0, 0.4564, 0.227, 0.05781, 1.0, 0.4564, 0.227, 0.05781, 1.0, 0.4564, 0.227, 0.05781, 1.0, 0.4564, 0.227, 0.05781, 1.0, 0.4564, 0.227, 0.05781, 1.0, 0.4564, 0.227, 0.05781, 1.0, 0.4564, 0.227, 0.05781, 1.0, 0.4564, 0.227, 0.05781, 1.0, 0.4564, 0.227, 0.05781, 1.0, 0.4564, 0.227, 0.05781, 1.0, 0.4564, 0.227, 0.05781, 1.0, 0.4564, 0.227, 0.05781, 1.0, 0.4564, 0.227, 0.05781, 1.0, 0.4508, 0.2232, 0.05781, 1.0, 0.4564, 0.227, 0.05781, 1.0, 0.4564, 0.227, 0.05781, 1.0, 0.4564, 0.227, 0.05781, 1.0, 0.4564, 0.227, 0.05781, 1.0, 0.4508, 0.2307, 0.07227, 1.0, 0.4564, 0.227, 0.05781, 1.0, 0.4564, 0.227, 0.05781, 1.0, 0.4564, 0.227, 0.05781, 1.0, 0.4564, 0.227, 0.05781, 1.0, 0.4564, 0.227, 0.05781, 1.0, 0.4564, 0.227, 0.05781, 1.0, 0.4564, 0.227, 0.05781, 1.0, 0.4564, 0.227, 0.05781, 1.0, 0.06301, 0.04374, 0.09084, 1.0, 0.06301, 0.04374, 0.09084, 1.0, 0.06301, 0.04374, 0.09084, 1.0, 0.1144, 0.06848, 0.0865, 1.0, 0.4508, 0.2232, 0.05781, 1.0, 0.4564, 0.227, 0.05781, 1.0, 0.4564, 0.227, 0.05781, 1.0, 0.4564, 0.227, 0.05781, 1.0, 0.4564, 0.227, 0.05781, 1.0, 0.4508, 0.2307, 0.07227, 1.0, 0.4564, 0.227, 0.05781, 1.0, 0.4564, 0.227, 0.05781, 1.0, 0.4564, 0.227, 0.05781, 1.0, 0.4564, 0.227, 0.05781, 1.0, 0.4564, 0.227, 0.05781, 1.0, 0.4564, 0.227, 0.05781, 1.0, 0.06301, 0.04374, 0.09084, 1.0, 0.06301, 0.04374, 0.09084, 1.0, 0.4564, 0.227, 0.05781, 1.0, 0.4508, 0.2232, 0.05781, 1.0, 0.1144, 0.06848, 0.0865, 1.0, 0.06301, 0.04374, 0.09084, 1.0, 0.4508, 0.2232, 0.05781, 1.0, 0.4564, 0.227, 0.05781, 1.0, 0.4564, 0.227, 0.05781, 1.0, 0.4564, 0.227, 0.05781, 1.0, 0.4564, 0.227, 0.05781, 1.0, 0.4564, 0.227, 0.05781, 1.0, 0.4564, 0.227, 0.05781, 1.0, 0.4564, 0.227, 0.05781, 1.0, 0.4564, 0.227, 0.05781, 1.0, 0.4564, 0.227, 0.05781, 1.0, 0.4564, 0.227, 0.05781, 1.0, 0.4564, 0.227, 0.05781, 1.0, 0.4564, 0.227, 0.05781, 1.0, 0.4564, 0.227, 0.05781, 1.0, 0.4564, 0.227, 0.05781, 1.0, 0.4564, 0.227, 0.05781, 1.0, 0.4287, 0.2159, 0.0648, 1.0, 0.4564, 0.227, 0.05781, 1.0, 0.4564, 0.227, 0.05781, 1.0, 0.4564, 0.227, 0.05781, 1.0, 0.4564, 0.227, 0.05781, 1.0, 0.4564, 0.227, 0.05781, 1.0, 0.4564, 0.227, 0.05781, 1.0, 0.4287, 0.2159, 0.0648, 1.0, 0.4564, 0.227, 0.05781, 1.0, 0.4287, 0.2159, 0.0648, 1.0, 0.4564, 0.227, 0.05781, 1.0, 0.4508, 0.2307, 0.07227, 1.0, 0.4564, 0.227, 0.05781, 1.0, 0.4564, 0.227, 0.05781, 1.0, 0.4564, 0.227, 0.05781, 1.0, 0.4564, 0.227, 0.05781, 1.0, 0.4564, 0.227, 0.05781, 1.0, 0.4564, 0.227, 0.05781, 1.0, 0.4564, 0.227, 0.05781, 1.0, 0.4564, 0.227, 0.05781, 1.0, 0.06301, 0.04374, 0.09084, 1.0, 0.06301, 0.04374, 0.09084, 1.0, 0.06301, 0.04374, 0.09084, 1.0, 0.06301, 0.04374, 0.09084, 1.0, 0.4564, 0.227, 0.05781, 1.0, 0.4287, 0.2159, 0.0648, 1.0, 0.4564, 0.227, 0.05781, 1.0, 0.4564, 0.227, 0.05781, 1.0, 0.4564, 0.227, 0.05781, 1.0, 0.4564, 0.227, 0.05781, 1.0, 0.4564, 0.227, 0.05781, 1.0, 0.4508, 0.2307, 0.07227, 1.0, 0.4564, 0.227, 0.05781, 1.0, 0.4564, 0.227, 0.05781, 1.0, 0.4564, 0.227, 0.05781, 1.0, 0.4564, 0.227, 0.05781, 1.0, 0.06301, 0.04374, 0.09084, 1.0, 0.4564, 0.227, 0.05781, 1.0, 0.4564, 0.227, 0.05781, 1.0, 0.06301, 0.04374, 0.09084, 1.0, 0.06301, 0.04374, 0.09084, 1.0, 0.4564, 0.227, 0.05781, 1.0, 0.4564, 0.227, 0.05781, 1.0, 0.06301, 0.04374, 0.09084, 1.0, 0.4564, 0.227, 0.05781, 1.0, 0.4564, 0.227, 0.05781, 1.0, 0.4564, 0.227, 0.05781, 1.0])
me_cylinder_001.materials.append(None)
me_cylinder_001.use_mirror_x = True
me_cylinder_001.use_paint_bone_selection = False
me_cylinder_001.use_paint_mask_vertex = True
me_cylinder_001.update()

# ---- objects
ob_cylinder_001 = bpy.data.objects.new('Cylinder.001', me_cylinder_001)

# ---- transforms, parenting, visibility, modifiers, constraints
ob_cylinder_001.location = (0.0, 0.0, 0.0)
ob_cylinder_001.use_mesh_mirror_x = True
_m = ob_cylinder_001.modifiers.new('Auto Smooth', 'NODES')
_m.node_group = ng_auto_smooth
_gi = [s.identifier for s in ng_auto_smooth.interface.items_tree if s.item_type == 'SOCKET' and s.in_out == 'INPUT']
_m[_gi[1]] = 3.142  # Angle

# ---- collection membership
col_collection.objects.link(ob_cylinder_001)

# ---- scene / render settings (as saved in the file)
scene.frame_start = 1; scene.frame_end = 250; scene.frame_set(1)
scene.render.engine = 'BLENDER_EEVEE_NEXT'
scene.cycles.sampling_pattern = 'TABULATED_SOBOL'
bpy.context.view_layer.update()

# ---- added for rendering (the .blend has no active camera and no usable light): camera, sun
cam_auto = bpy.data.cameras.new('AutoCamera')
cam_auto.lens = 50.0
cam_auto.sensor_width = 36.0
cam_auto.clip_end = 1000.0
ob_auto_camera = bpy.data.objects.new('AutoCamera', cam_auto)
scene.collection.objects.link(ob_auto_camera)
ob_auto_camera.location = (1.23306, -1.47967, 1.36639)
ob_auto_camera.rotation_euler = (1.09748, -7.21219e-08, 0.694738)
scene.camera = ob_auto_camera
light_auto_sun = bpy.data.lights.new('AutoSun', 'SUN')
light_auto_sun.energy = 3.0
light_auto_sun.angle = 0.0523599
ob_auto_sun = bpy.data.objects.new('AutoSun', light_auto_sun)
scene.collection.objects.link(ob_auto_sun)
ob_auto_sun.rotation_euler = (0.872665, 0.174533, 0.523599)
bpy.context.view_layer.update()
